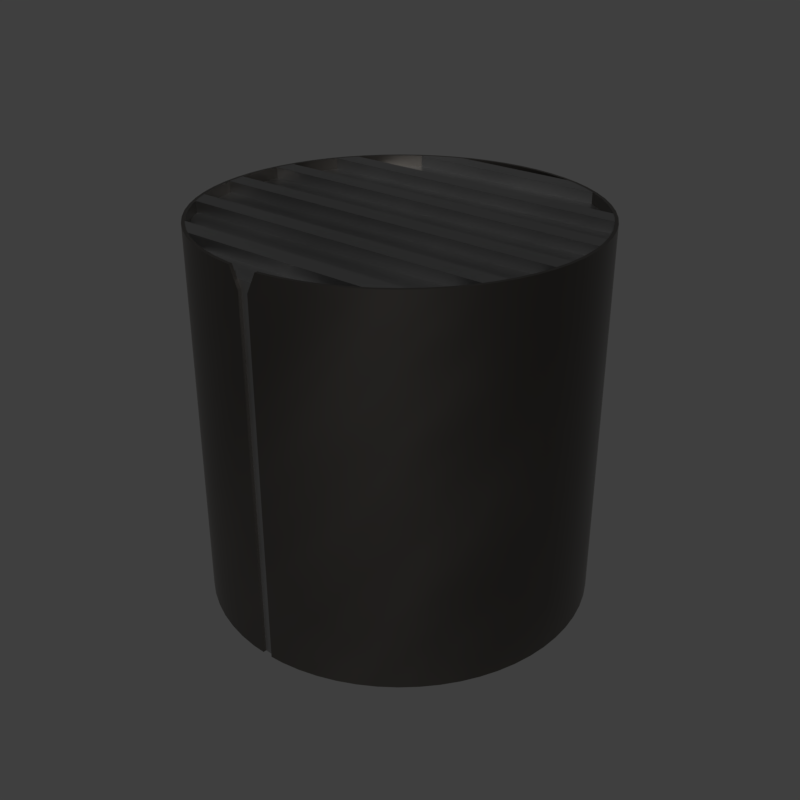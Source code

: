 # Source: mx_knobins1.blend  (saved by Blender 2.83.18; exported with 4.5.12 LTS)
import bpy
from mathutils import Matrix  # noqa: F401  (used for matrix-valued properties, if any)

bpy.ops.wm.read_factory_settings(use_empty=True)
scene = bpy.context.scene
scene.name = 'main'

# ---- collections
col_collection_1 = bpy.data.collections.new('Collection 1'); scene.collection.children.link(col_collection_1)

# ---- materials (node trees are filled in below, after node groups)
mat_sy_cutter = bpy.data.materials.new('sy_cutter')
mat_sy_steel_mat = bpy.data.materials.new('sy_steel_mat')
mat_sy_dark_annodized_matte = bpy.data.materials.new('sy_dark_annodized_matte')

# ---- node groups
ng_sy_metal = bpy.data.node_groups.new('sy_metal', 'ShaderNodeTree')
_s = ng_sy_metal.interface.new_socket(name='Color', in_out='OUTPUT', socket_type='NodeSocketColor')
_s.default_value = (0.2987, 0.2987, 0.2987, 1.0)
_s = ng_sy_metal.interface.new_socket(name='Normal', in_out='OUTPUT', socket_type='NodeSocketVector')
_s.min_value = 0.0
_s.max_value = 0.0
_s = ng_sy_metal.interface.new_socket(name='Value', in_out='OUTPUT', socket_type='NodeSocketFloat')
_s.min_value = 0.0
_s.max_value = 0.0
_s = ng_sy_metal.interface.new_socket(name='Color', in_out='INPUT', socket_type='NodeSocketColor')
_s.default_value = (0.2987, 0.2987, 0.2987, 1.0)
_s = ng_sy_metal.interface.new_socket(name='Roughness', in_out='INPUT', socket_type='NodeSocketFloat')
_s.default_value = 1.0
_s.min_value = 0.0
_s.max_value = 2.0
_s = ng_sy_metal.interface.new_socket(name='Bump', in_out='INPUT', socket_type='NodeSocketFloat')
_s.default_value = 1.0
_s.min_value = 0.0
_s.max_value = 2.0
_s = ng_sy_metal.interface.new_socket(name='Scale', in_out='INPUT', socket_type='NodeSocketFloat')
_s.default_value = 1.0
_s.min_value = 0.0
_s.max_value = 2.0
_s = ng_sy_metal.interface.new_socket(name='Normal', in_out='INPUT', socket_type='NodeSocketVector')
_s.min_value = 0.0
_s.max_value = -1.0
_s.hide_value = True
_N = ng_sy_metal.nodes; _L = ng_sy_metal.links
n0 = _N.new('ShaderNodeTexCoord'); n0.name = 'Texture Coordinate.001'; n0.location = (-689, -224)
n1 = _N.new('ShaderNodeMapping'); n1.name = 'Mapping.001'; n1.location = (-479, -207)
n1.width = 240
n1.vector_type = 'TEXTURE'
n1.inputs[2].default_value = (0.7679, 0.576, 0.384)
n2 = _N.new('ShaderNodeValToRGB'); n2.name = 'ColorRamp'; n2.location = (45, -254)
while len(n2.color_ramp.elements) > 1: n2.color_ramp.elements.remove(n2.color_ramp.elements[-1])
n2.color_ramp.elements[0].position = 0.0; n2.color_ramp.elements[0].color = (0.508, 0.508, 0.508, 1.0)
_e = n2.color_ramp.elements.new(1.0); _e.color = (1.0, 1.0, 1.0, 1.0)
n3 = _N.new('ShaderNodeMix'); n3.name = 'Mix'; n3.location = (351, -115)
n3.data_type = 'RGBA'
n3.blend_type = 'MULTIPLY'
n3.inputs[0].default_value = 0.4667
n4 = _N.new('NodeGroupOutput'); n4.name = 'Group Output'; n4.location = (889, 0)
n5 = _N.new('ShaderNodeRGB'); n5.name = 'RGB'; n5.location = (-683, 362)
n5.outputs[0].default_value = (0.2987, 0.2987, 0.2987, 1.0)
n6 = _N.new('ShaderNodeTexCoord'); n6.name = 'Texture Coordinate'; n6.location = (-689, 83)
n7 = _N.new('ShaderNodeMapping'); n7.name = 'Mapping'; n7.location = (-461, 179)
n7.width = 240
n7.vector_type = 'TEXTURE'
n7.inputs[2].default_value = (0.384, 0.576, 0.7679)
n8 = _N.new('ShaderNodeTexNoise'); n8.name = 'Noise Texture'; n8.location = (-184, 74)
n8.inputs[2].default_value = 150.0
n8.inputs[3].default_value = 5.0
n9 = _N.new('ShaderNodeValToRGB'); n9.name = 'ColorRamp.001'; n9.location = (46, 5)
while len(n9.color_ramp.elements) > 1: n9.color_ramp.elements.remove(n9.color_ramp.elements[-1])
n9.color_ramp.elements[0].position = 0.0; n9.color_ramp.elements[0].color = (0.0, 0.0, 0.0, 1.0)
_e = n9.color_ramp.elements.new(1.0); _e.color = (1.0, 1.0, 1.0, 1.0)
n10 = _N.new('ShaderNodeMath'); n10.name = 'Math'; n10.location = (571, -60)
n10.operation = 'MULTIPLY'
n10.inputs[2].default_value = 0.0
n11 = _N.new('ShaderNodeMath'); n11.name = 'Math.001'; n11.location = (382, -405)
n11.operation = 'DIVIDE'
n11.inputs[1].default_value = 10.0
n11.inputs[2].default_value = 0.0
n12 = _N.new('ShaderNodeBump'); n12.name = 'Bump'; n12.location = (689, -362)
n12.inputs[1].default_value = 0.05
n12.inputs[2].default_value = 1.0
n13 = _N.new('ShaderNodeValue'); n13.name = 'Value'; n13.location = (-1337, -282)
n13.outputs[0].default_value = 1.0
n14 = _N.new('NodeGroupInput'); n14.name = 'Group Input'; n14.location = (-1239, 5)
n15 = _N.new('ShaderNodeCombineXYZ'); n15.name = 'Combine XYZ'; n15.location = (-869, -178)
n16 = _N.new('ShaderNodeMath'); n16.name = 'Math.002'; n16.location = (-1066, -219)
n16.operation = 'MULTIPLY'
n16.inputs[1].default_value = 50.0
n16.inputs[2].default_value = 0.0
n17 = _N.new('ShaderNodeCombineXYZ'); n17.name = 'Combine XYZ.001'; n17.location = (-869, -371)
n18 = _N.new('ShaderNodeTexNoise'); n18.name = 'Musgrave Texture'; n18.location = (-175, -206)
n18.width = 150
n18.normalize = False
n18.inputs[2].default_value = 400.0
n18.inputs[3].default_value = 0.0
n18.inputs[4].default_value = 0.25
_L.new(n7.outputs[0], n8.inputs[0])
_L.new(n6.outputs[0], n7.inputs[0])
_L.new(n18.outputs[0], n2.inputs[0])
_L.new(n9.outputs[0], n3.inputs[6])
_L.new(n2.outputs[0], n3.inputs[7])
_L.new(n1.outputs[0], n18.inputs[0])
_L.new(n0.outputs[0], n1.inputs[0])
_L.new(n3.outputs[2], n12.inputs[3])
_L.new(n12.outputs[0], n4.inputs[1])
_L.new(n3.outputs[2], n10.inputs[0])
_L.new(n10.outputs[0], n4.inputs[2])
_L.new(n14.outputs[0], n4.inputs[0])
_L.new(n14.outputs[1], n10.inputs[1])
_L.new(n14.outputs[2], n11.inputs[0])
_L.new(n11.outputs[0], n12.inputs[0])
_L.new(n14.outputs[4], n12.inputs[4])
_L.new(n16.outputs[0], n15.inputs[0])
_L.new(n16.outputs[0], n15.inputs[1])
_L.new(n15.outputs[0], n7.inputs[3])
_L.new(n16.outputs[0], n17.inputs[2])
_L.new(n17.outputs[0], n1.inputs[3])
_L.new(n14.outputs[3], n16.inputs[0])
_L.new(n8.outputs[0], n9.inputs[0])
n4.is_active_output = True
ng_sy_metal_001 = bpy.data.node_groups.new('sy_metal.001', 'ShaderNodeTree')
_s = ng_sy_metal_001.interface.new_socket(name='Color', in_out='OUTPUT', socket_type='NodeSocketColor')
_s.default_value = (0.2987, 0.2987, 0.2987, 1.0)
_s = ng_sy_metal_001.interface.new_socket(name='Normal', in_out='OUTPUT', socket_type='NodeSocketVector')
_s.min_value = 0.0
_s.max_value = 0.0
_s = ng_sy_metal_001.interface.new_socket(name='Value', in_out='OUTPUT', socket_type='NodeSocketFloat')
_s.min_value = 0.0
_s.max_value = 0.0
_s = ng_sy_metal_001.interface.new_socket(name='Color', in_out='INPUT', socket_type='NodeSocketColor')
_s.default_value = (0.2987, 0.2987, 0.2987, 1.0)
_s = ng_sy_metal_001.interface.new_socket(name='Roughness', in_out='INPUT', socket_type='NodeSocketFloat')
_s.default_value = 1.0
_s.min_value = 0.0
_s.max_value = 2.0
_s = ng_sy_metal_001.interface.new_socket(name='Bump', in_out='INPUT', socket_type='NodeSocketFloat')
_s.default_value = 1.0
_s.min_value = 0.0
_s.max_value = 2.0
_s = ng_sy_metal_001.interface.new_socket(name='Scale', in_out='INPUT', socket_type='NodeSocketFloat')
_s.default_value = 1.0
_s.min_value = 0.0
_s.max_value = 2.0
_s = ng_sy_metal_001.interface.new_socket(name='Normal', in_out='INPUT', socket_type='NodeSocketVector')
_s.min_value = 0.0
_s.max_value = -1.0
_s.hide_value = True
_N = ng_sy_metal_001.nodes; _L = ng_sy_metal_001.links
n0 = _N.new('ShaderNodeTexCoord'); n0.name = 'Texture Coordinate.001'; n0.location = (-689, -224)
n1 = _N.new('ShaderNodeMapping'); n1.name = 'Mapping.001'; n1.location = (-479, -207)
n1.width = 240
n1.vector_type = 'TEXTURE'
n1.inputs[2].default_value = (0.7679, 0.576, 0.384)
n2 = _N.new('ShaderNodeTexNoise'); n2.name = 'Musgrave Texture'; n2.location = (-175, -206)
n2.width = 150
n2.normalize = False
n2.inputs[2].default_value = 400.0
n2.inputs[3].default_value = 0.0
n2.inputs[4].default_value = 0.25
n3 = _N.new('ShaderNodeValToRGB'); n3.name = 'ColorRamp'; n3.location = (45, -254)
while len(n3.color_ramp.elements) > 1: n3.color_ramp.elements.remove(n3.color_ramp.elements[-1])
n3.color_ramp.elements[0].position = 0.0; n3.color_ramp.elements[0].color = (0.508, 0.508, 0.508, 1.0)
_e = n3.color_ramp.elements.new(1.0); _e.color = (1.0, 1.0, 1.0, 1.0)
n4 = _N.new('ShaderNodeMix'); n4.name = 'Mix'; n4.location = (351, -115)
n4.data_type = 'RGBA'
n4.blend_type = 'MULTIPLY'
n4.inputs[0].default_value = 0.4667
n5 = _N.new('NodeGroupOutput'); n5.name = 'Group Output'; n5.location = (889, 0)
n6 = _N.new('ShaderNodeRGB'); n6.name = 'RGB'; n6.location = (-683, 362)
n6.outputs[0].default_value = (0.2987, 0.2987, 0.2987, 1.0)
n7 = _N.new('ShaderNodeTexCoord'); n7.name = 'Texture Coordinate'; n7.location = (-689, 83)
n8 = _N.new('ShaderNodeMapping'); n8.name = 'Mapping'; n8.location = (-461, 179)
n8.width = 240
n8.vector_type = 'TEXTURE'
n8.inputs[2].default_value = (0.384, 0.576, 0.7679)
n9 = _N.new('ShaderNodeTexNoise'); n9.name = 'Noise Texture'; n9.location = (-184, 74)
n9.inputs[2].default_value = 150.0
n9.inputs[3].default_value = 5.0
n10 = _N.new('ShaderNodeValToRGB'); n10.name = 'ColorRamp.001'; n10.location = (46, 5)
while len(n10.color_ramp.elements) > 1: n10.color_ramp.elements.remove(n10.color_ramp.elements[-1])
n10.color_ramp.elements[0].position = 0.0; n10.color_ramp.elements[0].color = (0.0, 0.0, 0.0, 1.0)
_e = n10.color_ramp.elements.new(1.0); _e.color = (1.0, 1.0, 1.0, 1.0)
n11 = _N.new('ShaderNodeMath'); n11.name = 'Math'; n11.location = (571, -60)
n11.operation = 'MULTIPLY'
n11.inputs[2].default_value = 0.0
n12 = _N.new('ShaderNodeMath'); n12.name = 'Math.001'; n12.location = (382, -405)
n12.operation = 'DIVIDE'
n12.inputs[1].default_value = 10.0
n12.inputs[2].default_value = 0.0
n13 = _N.new('ShaderNodeBump'); n13.name = 'Bump'; n13.location = (689, -362)
n13.inputs[1].default_value = 0.05
n13.inputs[2].default_value = 1.0
n14 = _N.new('ShaderNodeValue'); n14.name = 'Value'; n14.location = (-1337, -282)
n14.outputs[0].default_value = 1.0
n15 = _N.new('NodeGroupInput'); n15.name = 'Group Input'; n15.location = (-1239, 5)
n16 = _N.new('ShaderNodeCombineXYZ'); n16.name = 'Combine XYZ'; n16.location = (-869, -178)
n17 = _N.new('ShaderNodeMath'); n17.name = 'Math.002'; n17.location = (-1066, -219)
n17.operation = 'MULTIPLY'
n17.inputs[1].default_value = 50.0
n17.inputs[2].default_value = 0.0
n18 = _N.new('ShaderNodeCombineXYZ'); n18.name = 'Combine XYZ.001'; n18.location = (-869, -371)
_L.new(n8.outputs[0], n9.inputs[0])
_L.new(n9.outputs[0], n10.inputs[0])
_L.new(n7.outputs[0], n8.inputs[0])
_L.new(n2.outputs[0], n3.inputs[0])
_L.new(n10.outputs[0], n4.inputs[6])
_L.new(n3.outputs[0], n4.inputs[7])
_L.new(n1.outputs[0], n2.inputs[0])
_L.new(n0.outputs[0], n1.inputs[0])
_L.new(n4.outputs[2], n13.inputs[3])
_L.new(n13.outputs[0], n5.inputs[1])
_L.new(n4.outputs[2], n11.inputs[0])
_L.new(n11.outputs[0], n5.inputs[2])
_L.new(n15.outputs[0], n5.inputs[0])
_L.new(n15.outputs[1], n11.inputs[1])
_L.new(n15.outputs[2], n12.inputs[0])
_L.new(n12.outputs[0], n13.inputs[0])
_L.new(n15.outputs[4], n13.inputs[4])
_L.new(n17.outputs[0], n16.inputs[0])
_L.new(n17.outputs[0], n16.inputs[1])
_L.new(n16.outputs[0], n8.inputs[3])
_L.new(n17.outputs[0], n18.inputs[2])
_L.new(n18.outputs[0], n1.inputs[3])
_L.new(n15.outputs[3], n17.inputs[0])
n5.is_active_output = True
ng_auto_smooth = bpy.data.node_groups.new('Auto Smooth', 'GeometryNodeTree')
_s = ng_auto_smooth.interface.new_socket(name='Geometry', in_out='OUTPUT', socket_type='NodeSocketGeometry')
_s = ng_auto_smooth.interface.new_socket(name='Geometry', in_out='INPUT', socket_type='NodeSocketGeometry')
_s = ng_auto_smooth.interface.new_socket(name='Angle', in_out='INPUT', socket_type='NodeSocketFloat')
_s.subtype = 'ANGLE'
_s.min_value = 0.0
_s.max_value = 3.142
ng_auto_smooth.is_modifier = True
_N = ng_auto_smooth.nodes; _L = ng_auto_smooth.links
n0 = _N.new('NodeGroupOutput'); n0.name = 'Group Output'; n0.location = (480, -100)
n1 = _N.new('NodeGroupInput'); n1.name = 'Group Input'; n1.location = (-420, -300)
n2 = _N.new('NodeGroupInput'); n2.name = 'Group Input.001'; n2.location = (-60, -100)
n3 = _N.new('GeometryNodeSetShadeSmooth'); n3.name = 'Set Shade Smooth'; n3.location = (120, -100)
n3.domain = 'EDGE'
n4 = _N.new('GeometryNodeSetShadeSmooth'); n4.name = 'Set Shade Smooth.001'; n4.location = (300, -100)
n5 = _N.new('GeometryNodeInputMeshEdgeAngle'); n5.name = 'Edge Angle'; n5.location = (-420, -220)
n6 = _N.new('GeometryNodeInputEdgeSmooth'); n6.name = 'Is Edge Smooth'; n6.location = (-60, -160)
n7 = _N.new('GeometryNodeInputShadeSmooth'); n7.name = 'Is Face Smooth'; n7.location = (-240, -340)
n8 = _N.new('FunctionNodeBooleanMath'); n8.name = 'Boolean Math'; n8.location = (-60, -220)
n9 = _N.new('FunctionNodeCompare'); n9.name = 'Compare'; n9.location = (-240, -180)
n9.operation = 'LESS_EQUAL'
_L.new(n5.outputs[0], n9.inputs[0])
_L.new(n4.outputs[0], n0.inputs[0])
_L.new(n1.outputs[1], n9.inputs[1])
_L.new(n9.outputs[0], n8.inputs[0])
_L.new(n7.outputs[0], n8.inputs[1])
_L.new(n2.outputs[0], n3.inputs[0])
_L.new(n6.outputs[0], n3.inputs[1])
_L.new(n3.outputs[0], n4.inputs[0])
_L.new(n8.outputs[0], n3.inputs[2])
n0.is_active_output = True

# ---- material node trees
mat_sy_cutter.use_nodes = True; mat_sy_cutter.node_tree.nodes.clear()
_N = mat_sy_cutter.node_tree.nodes; _L = mat_sy_cutter.node_tree.links
n0 = _N.new('ShaderNodeBsdfPrincipled'); n0.name = 'Principled BSDF'; n0.location = (10, 300)
n0.distribution = 'GGX'
n0.subsurface_method = 'BURLEY'
n0.inputs[0].default_value = (0.0212, 0.0212, 0.0212, 1.0)
n0.inputs[2].default_value = 0.65
n0.inputs[3].default_value = 1.45
n0.inputs[27].default_value = (0.0, 0.0, 0.0, 1.0)
n0.inputs[28].default_value = 1.0
n1 = _N.new('ShaderNodeOutputMaterial'); n1.name = 'Material Output'; n1.location = (300, 300)
_L.new(n0.outputs[0], n1.inputs[0])
n1.is_active_output = True
mat_sy_steel_mat.use_nodes = True; mat_sy_steel_mat.node_tree.nodes.clear()
_N = mat_sy_steel_mat.node_tree.nodes; _L = mat_sy_steel_mat.node_tree.links
n0 = _N.new('ShaderNodeOutputMaterial'); n0.name = 'Material Output'; n0.location = (300, 300)
n1 = _N.new('ShaderNodeBsdfPrincipled'); n1.name = 'Principled BSDF'; n1.location = (10, 300)
n1.distribution = 'GGX'
n1.subsurface_method = 'BURLEY'
n1.inputs[1].default_value = 1.0
n1.inputs[3].default_value = 1.45
n1.inputs[27].default_value = (0.0, 0.0, 0.0, 1.0)
n1.inputs[28].default_value = 1.0
n2 = _N.new('ShaderNodeGroup'); n2.name = 'Group'; n2.location = (-335, 131)
n2.node_tree = ng_sy_metal
n2.inputs[0].default_value = (0.2987, 0.2987, 0.2987, 1.0)
n2.inputs[1].default_value = 1.0
n2.inputs[2].default_value = 1.0
n2.inputs[3].default_value = 4.0
n2.inputs[4].default_value = (0.0, 0.0, 0.0)
_L.new(n2.outputs[0], n1.inputs[0])
_L.new(n1.outputs[0], n0.inputs[0])
_L.new(n2.outputs[1], n1.inputs[5])
_L.new(n2.outputs[2], n1.inputs[2])
n0.is_active_output = True
mat_sy_dark_annodized_matte.use_nodes = True; mat_sy_dark_annodized_matte.node_tree.nodes.clear()
_N = mat_sy_dark_annodized_matte.node_tree.nodes; _L = mat_sy_dark_annodized_matte.node_tree.links
n0 = _N.new('ShaderNodeOutputMaterial'); n0.name = 'Material Output'; n0.location = (300, 300)
n1 = _N.new('ShaderNodeBsdfPrincipled'); n1.name = 'Principled BSDF'; n1.location = (10, 300)
n1.distribution = 'GGX'
n1.subsurface_method = 'BURLEY'
n1.inputs[1].default_value = 1.0
n1.inputs[3].default_value = 1.45
n1.inputs[27].default_value = (0.0, 0.0, 0.0, 1.0)
n1.inputs[28].default_value = 1.0
n2 = _N.new('ShaderNodeGroup'); n2.name = 'Group'; n2.location = (-335, 131)
n2.node_tree = ng_sy_metal_001
n2.inputs[0].default_value = (0.1251, 0.1153, 0.1049, 1.0)
n2.inputs[1].default_value = 1.0
n2.inputs[2].default_value = 1.0
n2.inputs[3].default_value = 4.0
n2.inputs[4].default_value = (0.0, 0.0, 0.0)
_L.new(n2.outputs[0], n1.inputs[0])
_L.new(n1.outputs[0], n0.inputs[0])
_L.new(n2.outputs[1], n1.inputs[5])
_L.new(n2.outputs[2], n1.inputs[2])
n0.is_active_output = True

# ---- world
world_world = bpy.data.worlds.new('World'); scene.world = world_world
world_world.use_nodes = True; world_world.node_tree.nodes.clear()
_N = world_world.node_tree.nodes; _L = world_world.node_tree.links
n0 = _N.new('ShaderNodeOutputWorld'); n0.name = 'World Output'; n0.location = (300, 300)
n1 = _N.new('ShaderNodeBackground'); n1.name = 'Background'; n1.location = (10, 300)
n1.inputs[0].default_value = (0.05, 0.05, 0.05, 1.0)
_L.new(n1.outputs[0], n0.inputs[0])
n0.is_active_output = True
world_world.use_sun_shadow = False
world_world.sun_shadow_jitter_overblur = 0.0

# ---- meshes
me_cylinder_002 = bpy.data.meshes.new('Cylinder.002')
me_cylinder_002.from_pydata([(0.0, 0.36, -0.5656), (0.0, 0.6687, 0.142), (0.07024, 0.3531, -0.5656), (0.1305, 0.6559, 0.142), (0.1378, 0.3326, -0.5656), (0.2559, 0.6178, 0.142), (0.2, 0.2994, -0.5656), (0.3715, 0.556, 0.142), (0.2546, 0.2546, -0.5656), (0.4729, 0.4729, 0.142), (0.2994, 0.2, -0.5656), (0.556, 0.3715, 0.142), (0.3326, 0.1378, -0.5656), (0.6178, 0.2559, 0.142), (0.3531, 0.07024, -0.5656), (0.6559, 0.1305, 0.142), (0.36, 2.718e-08, -0.5656), (0.6687, 5.049e-08, 0.142), (0.3531, -0.07024, -0.5656), (0.6559, -0.1305, 0.142), (0.3326, -0.1378, -0.5656), (0.6178, -0.2559, 0.142), (0.2994, -0.2, -0.5656), (0.556, -0.3715, 0.142), (0.2546, -0.2546, -0.5656), (0.4729, -0.4729, 0.142), (0.2, -0.2994, -0.5656), (0.3715, -0.556, 0.142), (0.1378, -0.3326, -0.5656), (0.2559, -0.6178, 0.142), (0.07024, -0.3531, -0.5656), (0.1305, -0.6559, 0.142), (-1.173e-07, -0.36, -0.5656), (-2.179e-07, -0.6687, 0.142), (-0.07024, -0.3531, -0.5656), (-0.1305, -0.6559, 0.142), (-0.1378, -0.3326, -0.5656), (-0.2559, -0.6178, 0.142), (-0.2, -0.2994, -0.5656), (-0.3715, -0.556, 0.142), (-0.2546, -0.2546, -0.5656), (-0.4729, -0.4729, 0.142), (-0.2994, -0.2, -0.5656), (-0.556, -0.3715, 0.142), (-0.3326, -0.1378, -0.5656), (-0.6178, -0.2559, 0.142), (-0.3531, -0.07024, -0.5656), (-0.6559, -0.1305, 0.142), (-0.36, 3.477e-07, -0.5656), (-0.6687, 6.457e-07, 0.142), (-0.3531, 0.07024, -0.5656), (-0.6559, 0.1305, 0.142), (-0.3326, 0.1378, -0.5656), (-0.6178, 0.2559, 0.142), (-0.2994, 0.2, -0.5656), (-0.556, 0.3715, 0.142), (-0.2546, 0.2546, -0.5656), (-0.4729, 0.4729, 0.142), (-0.2, 0.2994, -0.5656), (-0.3715, 0.556, 0.142), (-0.1378, 0.3326, -0.5656), (-0.2559, 0.6178, 0.142), (-0.07024, 0.3531, -0.5656), (-0.1305, 0.6559, 0.142), (0.0, 0.36, -0.08408), (0.07024, 0.3531, -0.08408), (0.1378, 0.3326, -0.08408), (0.2, 0.2994, -0.08408), (0.2546, 0.2546, -0.08408), (0.2994, 0.2, -0.08408), (0.3326, 0.1378, -0.08408), (0.3531, 0.07024, -0.08408), (0.36, 2.718e-08, -0.08408), (0.3531, -0.07024, -0.08408), (0.3326, -0.1378, -0.08408), (0.2994, -0.2, -0.08408), (0.2546, -0.2546, -0.08408), (0.2, -0.2994, -0.08408), (0.1378, -0.3326, -0.08408), (0.07024, -0.3531, -0.08408), (-1.173e-07, -0.36, -0.08408), (-0.07024, -0.3531, -0.08408), (-0.1378, -0.3326, -0.08408), (-0.2, -0.2994, -0.08408), (-0.2546, -0.2546, -0.08408), (-0.2994, -0.2, -0.08408), (-0.3326, -0.1378, -0.08408), (-0.3531, -0.07024, -0.08408), (-0.36, 3.477e-07, -0.08408), (-0.3531, 0.07024, -0.08408), (-0.3326, 0.1378, -0.08408), (-0.2994, 0.2, -0.08408), (-0.2546, 0.2546, -0.08408), (-0.2, 0.2994, -0.08408), (-0.1378, 0.3326, -0.08408), (-0.07024, 0.3531, -0.08408)], [], [(64, 1, 3, 65), (65, 3, 5, 66), (66, 5, 7, 67), (67, 7, 9, 68), (68, 9, 11, 69), (69, 11, 13, 70), (70, 13, 15, 71), (71, 15, 17, 72), (72, 17, 19, 73), (73, 19, 21, 74), (74, 21, 23, 75), (75, 23, 25, 76), (76, 25, 27, 77), (77, 27, 29, 78), (78, 29, 31, 79), (79, 31, 33, 80), (80, 33, 35, 81), (81, 35, 37, 82), (82, 37, 39, 83), (83, 39, 41, 84), (84, 41, 43, 85), (85, 43, 45, 86), (86, 45, 47, 87), (87, 47, 49, 88), (88, 49, 51, 89), (89, 51, 53, 90), (90, 53, 55, 91), (91, 55, 57, 92), (92, 57, 59, 93), (93, 59, 61, 94), (3, 1, 63, 61, 59, 57, 55, 53, 51, 49, 47, 45, 43, 41, 39, 37, 35, 33, 31, 29, 27, 25, 23, 21, 19, 17, 15, 13, 11, 9, 7, 5), (94, 61, 63, 95), (95, 63, 1, 64), (0, 2, 4, 6, 8, 10, 12, 14, 16, 18, 20, 22, 24, 26, 28, 30, 32, 34, 36, 38, 40, 42, 44, 46, 48, 50, 52, 54, 56, 58, 60, 62), (62, 95, 64, 0), (60, 94, 95, 62), (58, 93, 94, 60), (56, 92, 93, 58), (54, 91, 92, 56), (52, 90, 91, 54), (50, 89, 90, 52), (48, 88, 89, 50), (46, 87, 88, 48), (44, 86, 87, 46), (42, 85, 86, 44), (40, 84, 85, 42), (38, 83, 84, 40), (36, 82, 83, 38), (34, 81, 82, 36), (32, 80, 81, 34), (30, 79, 80, 32), (28, 78, 79, 30), (26, 77, 78, 28), (24, 76, 77, 26), (22, 75, 76, 24), (20, 74, 75, 22), (18, 73, 74, 20), (16, 72, 73, 18), (14, 71, 72, 16), (12, 70, 71, 14), (10, 69, 70, 12), (8, 68, 69, 10), (6, 67, 68, 8), (4, 66, 67, 6), (2, 65, 66, 4), (0, 64, 65, 2)])
me_cylinder_002.polygons.foreach_set('use_smooth', [True] * 66)
_k = set([(0, 2), (0, 62), (1, 3), (1, 63), (2, 4), (3, 5), (4, 6), (5, 7), (6, 8), (7, 9), (8, 10), (9, 11), (10, 12), (11, 13), (12, 14), (13, 15), (14, 16), (15, 17), (16, 18), (17, 19), (18, 20), (19, 21), (20, 22), (21, 23), (22, 24), (23, 25), (24, 26), (25, 27), (26, 28), (27, 29), (28, 30), (29, 31), (30, 32), (31, 33), (32, 34), (33, 35), (34, 36), (35, 37), (36, 38), (37, 39), (38, 40), (39, 41), (40, 42), (41, 43), (42, 44), (43, 45), (44, 46), (45, 47), (46, 48), (47, 49), (48, 50), (49, 51), (50, 52), (51, 53), (52, 54), (53, 55), (54, 56), (55, 57), (56, 58), (57, 59), (58, 60), (59, 61), (60, 62), (61, 63), (64, 65), (64, 95), (65, 66), (66, 67), (67, 68), (68, 69), (69, 70), (70, 71), (71, 72), (72, 73), (73, 74), (74, 75), (75, 76), (76, 77), (77, 78), (78, 79), (79, 80), (80, 81), (81, 82), (82, 83), (83, 84), (84, 85), (85, 86), (86, 87), (87, 88), (88, 89), (89, 90), (90, 91), (91, 92), (92, 93), (93, 94), (94, 95)])
me_cylinder_002.attributes.new('sharp_edge', 'BOOLEAN', 'EDGE').data.foreach_set('value', [ (min(e.vertices), max(e.vertices)) in _k for e in me_cylinder_002.edges])
_k = {(0, 2): 1.0, (1, 3): 1.0, (2, 4): 1.0, (3, 5): 1.0, (4, 6): 1.0, (5, 7): 1.0, (6, 8): 1.0, (7, 9): 1.0, (8, 10): 1.0, (9, 11): 1.0, (10, 12): 1.0, (11, 13): 1.0, (12, 14): 1.0, (13, 15): 1.0, (14, 16): 1.0, (15, 17): 1.0, (16, 18): 1.0, (17, 19): 1.0, (18, 20): 1.0, (19, 21): 1.0, (20, 22): 1.0, (21, 23): 1.0, (22, 24): 1.0, (23, 25): 1.0, (24, 26): 1.0, (25, 27): 1.0, (26, 28): 1.0, (27, 29): 1.0, (28, 30): 1.0, (29, 31): 1.0, (30, 32): 1.0, (31, 33): 1.0, (32, 34): 1.0, (33, 35): 1.0, (34, 36): 1.0, (35, 37): 1.0, (36, 38): 1.0, (37, 39): 1.0, (38, 40): 1.0, (39, 41): 1.0, (40, 42): 1.0, (41, 43): 1.0, (42, 44): 1.0, (43, 45): 1.0, (44, 46): 1.0, (45, 47): 1.0, (46, 48): 1.0, (47, 49): 1.0, (48, 50): 1.0, (49, 51): 1.0, (50, 52): 1.0, (51, 53): 1.0, (52, 54): 1.0, (53, 55): 1.0, (54, 56): 1.0, (55, 57): 1.0, (56, 58): 1.0, (57, 59): 1.0, (58, 60): 1.0, (59, 61): 1.0, (60, 62): 1.0, (61, 63): 1.0, (0, 62): 1.0, (1, 63): 1.0, (64, 95): 1.0, (94, 95): 1.0, (93, 94): 1.0, (92, 93): 1.0, (91, 92): 1.0, (90, 91): 1.0, (89, 90): 1.0, (88, 89): 1.0, (87, 88): 1.0, (86, 87): 1.0, (85, 86): 1.0, (84, 85): 1.0, (83, 84): 1.0, (82, 83): 1.0, (81, 82): 1.0, (80, 81): 1.0, (79, 80): 1.0, (78, 79): 1.0, (77, 78): 1.0, (76, 77): 1.0, (75, 76): 1.0, (74, 75): 1.0, (73, 74): 1.0, (72, 73): 1.0, (71, 72): 1.0, (70, 71): 1.0, (69, 70): 1.0, (68, 69): 1.0, (67, 68): 1.0, (66, 67): 1.0, (65, 66): 1.0, (64, 65): 1.0}
me_cylinder_002.attributes.new('crease_edge', 'FLOAT', 'EDGE').data.foreach_set('value', [_k.get((min(e.vertices), max(e.vertices)), 0.0) for e in me_cylinder_002.edges])
me_cylinder_002.materials.append(mat_sy_cutter)
me_cylinder_002.use_remesh_preserve_volume = False
me_cylinder_002.use_remesh_preserve_attributes = False
me_cylinder_002.use_mirror_vertex_groups = False
me_cylinder_002.update()
me_cylinder = bpy.data.meshes.new('Cylinder')
me_cylinder.from_pydata([(0.03384, 0.3436, -0.2172), (0.1002, 0.3304, -0.2172), (0.1627, 0.3045, -0.2172), (0.219, 0.2669, -0.2172), (0.2669, 0.219, -0.2172), (0.3045, 0.1627, -0.2172), (0.3304, 0.1002, -0.2172), (0.3436, 0.03384, -0.2172), (0.3436, -0.03384, -0.2172), (0.3304, -0.1002, -0.2172), (0.3045, -0.1627, -0.2172), (0.2669, -0.219, -0.2172), (0.219, -0.2669, -0.2172), (0.1627, -0.3045, -0.2172), (0.1002, -0.3304, -0.2172), (0.03384, -0.3436, -0.2172), (-0.03384, -0.3436, -0.2172), (-0.1002, -0.3304, -0.2172), (-0.1627, -0.3045, -0.2172), (-0.219, -0.2669, -0.2172), (-0.2669, -0.219, -0.2172), (-0.3045, -0.1627, -0.2172), (-0.3304, -0.1002, -0.2172), (-0.3436, -0.03384, -0.2172), (-0.3436, 0.03384, -0.2172), (-0.3304, 0.1002, -0.2172), (-0.3045, 0.1627, -0.2172), (-0.2669, 0.219, -0.2172), (-0.219, 0.2669, -0.2172), (-0.1627, 0.3045, -0.2172), (-0.1002, 0.3304, -0.2172), (-0.03384, 0.3436, -0.2172), (4.119e-08, 9.886e-08, -0.5641), (0.03384, 0.3436, -0.5641), (6.526e-08, 0.3452, -0.2172), (0.06735, 0.3386, -0.2172), (0.1002, 0.3304, -0.5641), (0.1321, 0.319, -0.2172), (0.1627, 0.3045, -0.5641), (0.1627, 0.3045, 0.1297), (0.1918, 0.2871, -0.2172), (0.219, 0.2669, -0.5641), (0.2441, 0.2441, -0.2172), (0.2669, 0.219, -0.5641), (0.2871, 0.1918, -0.2172), (0.3045, 0.1627, -0.5641), (0.319, 0.1321, -0.2172), (0.3304, 0.1002, -0.5641), (0.3386, 0.06735, -0.2172), (0.3436, 0.03384, -0.5641), (0.3452, 2.649e-08, -0.2172), (0.3436, -0.03384, -0.5641), (0.3436, -0.03384, 0.1297), (0.3386, -0.06735, -0.2172), (0.3304, -0.1002, -0.5641), (0.319, -0.1321, -0.2172), (0.3045, -0.1627, -0.5641), (0.3045, -0.1627, 0.1297), (0.2871, -0.1918, -0.2172), (0.2669, -0.219, -0.5641), (0.2441, -0.2441, -0.2172), (0.219, -0.2669, -0.5641), (0.219, -0.2669, 0.1297), (0.1918, -0.2871, -0.2172), (0.1627, -0.3045, -0.5641), (0.1321, -0.319, -0.2172), (0.1002, -0.3304, -0.5641), (0.06735, -0.3386, -0.2172), (0.03384, -0.3436, -0.5641), (-1.124e-07, -0.3452, -0.2172), (-0.03384, -0.3436, -0.5641), (-0.06735, -0.3386, -0.2172), (-0.1002, -0.3304, -0.5641), (-0.1321, -0.319, -0.2172), (-0.1627, -0.3045, -0.5641), (-0.1918, -0.2871, -0.2172), (-0.219, -0.2669, -0.5641), (-0.219, -0.2669, 0.1297), (-0.2441, -0.2441, -0.2172), (-0.2669, -0.219, -0.5641), (-0.2871, -0.1918, -0.2172), (-0.3045, -0.1627, -0.5641), (-0.3045, -0.1627, 0.1297), (-0.319, -0.1321, -0.2172), (-0.3304, -0.1002, -0.5641), (-0.3386, -0.06735, -0.2172), (-0.3436, -0.03384, -0.5641), (-0.3436, -0.03384, 0.1297), (-0.3452, 3.328e-07, -0.2172), (-0.3436, 0.03384, -0.5641), (-0.3386, 0.06735, -0.2172), (-0.3304, 0.1002, -0.5641), (-0.319, 0.1321, -0.2172), (-0.3045, 0.1627, -0.5641), (-0.2871, 0.1918, -0.2172), (-0.2669, 0.219, -0.5641), (-0.2441, 0.2441, -0.2172), (-0.219, 0.2669, -0.5641), (-0.1918, 0.2871, -0.2172), (-0.1627, 0.3045, -0.5641), (-0.1627, 0.3045, 0.1297), (-0.1321, 0.319, -0.2172), (-0.1002, 0.3304, -0.5641), (-0.06735, 0.3386, -0.2172), (-0.03384, 0.3436, -0.5641), (6.526e-08, 0.3452, -0.5641), (0.06735, 0.3386, -0.5641), (0.1321, 0.319, -0.5641), (0.1321, 0.319, 0.1297), (0.1918, 0.2871, -0.5641), (0.2441, 0.2441, -0.5641), (0.2871, 0.1918, -0.5641), (0.2871, 0.1918, 0.1297), (0.319, 0.1321, -0.5641), (0.3386, 0.06735, -0.5641), (0.3386, 0.06735, 0.1297), (0.3452, 2.61e-08, -0.5641), (0.3386, -0.06735, -0.5641), (0.319, -0.1321, -0.5641), (0.2871, -0.1918, -0.5641), (0.2441, -0.2441, -0.5641), (0.1918, -0.2871, -0.5641), (0.1918, -0.2871, 0.1297), (0.1321, -0.319, -0.5641), (0.06735, -0.3386, -0.5641), (-1.126e-07, -0.3452, -0.5641), (-0.06735, -0.3386, -0.5641), (-0.1321, -0.319, -0.5641), (-0.1918, -0.2871, -0.5641), (-0.1918, -0.2871, 0.1297), (-0.2441, -0.2441, -0.5641), (-0.2871, -0.1918, -0.5641), (-0.319, -0.1321, -0.5641), (-0.3386, -0.06735, -0.5641), (-0.3452, 3.333e-07, -0.5641), (-0.3386, 0.06735, -0.5641), (-0.3386, 0.06735, 0.1297), (-0.319, 0.1321, -0.5641), (-0.2871, 0.1918, -0.5641), (-0.2871, 0.1918, 0.1297), (-0.2441, 0.2441, -0.5641), (-0.1918, 0.2871, -0.5641), (-0.1321, 0.319, -0.5641), (-0.1321, 0.319, 0.1297), (-0.06735, 0.3386, -0.5641), (0.03384, 0.3436, 0.06531), (0.1002, 0.3304, 0.06531), (0.1627, 0.3045, 0.06531), (0.219, 0.2669, 0.06531), (0.2669, 0.219, 0.06531), (0.3045, 0.1627, 0.06531), (0.3304, 0.1002, 0.06531), (0.3436, 0.03384, 0.06531), (0.3436, -0.03384, 0.06531), (0.3304, -0.1002, 0.06531), (0.3045, -0.1627, 0.06531), (0.2669, -0.219, 0.06531), (0.219, -0.2669, 0.06531), (0.1627, -0.3045, 0.06531), (0.1002, -0.3304, 0.06531), (0.03384, -0.3436, 0.06531), (-0.03384, -0.3436, 0.06531), (-0.1002, -0.3304, 0.06531), (-0.1627, -0.3045, 0.06531), (-0.219, -0.2669, 0.06531), (-0.2669, -0.219, 0.06531), (-0.3045, -0.1627, 0.06531), (-0.3304, -0.1002, 0.06531), (-0.3436, -0.03384, 0.06531), (-0.3436, 0.03384, 0.06531), (-0.3304, 0.1002, 0.06531), (-0.3045, 0.1627, 0.06531), (-0.2669, 0.219, 0.06531), (-0.219, 0.2669, 0.06531), (-0.1627, 0.3045, 0.06531), (-0.1002, 0.3304, 0.06531), (-0.03384, 0.3436, 0.06531), (6.526e-08, 0.3452, 0.06531), (0.06735, 0.3386, 0.06531), (0.1321, 0.319, 0.06531), (0.1918, 0.2871, 0.06531), (0.2441, 0.2441, 0.06531), (0.2871, 0.1918, 0.06531), (0.319, 0.1321, 0.06531), (0.3386, 0.06735, 0.06531), (0.3452, 2.618e-08, 0.06531), (0.3386, -0.06735, 0.06531), (0.319, -0.1321, 0.06531), (0.2871, -0.1918, 0.06531), (0.2441, -0.2441, 0.06531), (0.1918, -0.2871, 0.06531), (0.1321, -0.319, 0.06531), (0.06735, -0.3386, 0.06531), (-1.125e-07, -0.3452, 0.06531), (-0.06735, -0.3386, 0.06531), (-0.1321, -0.319, 0.06531), (-0.1918, -0.2871, 0.06531), (-0.2441, -0.2441, 0.06531), (-0.2871, -0.1918, 0.06531), (-0.319, -0.1321, 0.06531), (-0.3386, -0.06735, 0.06531), (-0.3452, 3.332e-07, 0.06531), (-0.3386, 0.06735, 0.06531), (-0.319, 0.1321, 0.06531), (-0.2871, 0.1918, 0.06531), (-0.2441, 0.2441, 0.06531), (-0.1918, 0.2871, 0.06531), (-0.1321, 0.319, 0.06531), (-0.06735, 0.3386, 0.06531), (0.05241, 0.1728, 0.1297), (0.09235, 0.1728, 0.1297), (0.1418, 0.1728, 0.1297), (0.2105, 0.1728, 0.1297), (0.2985, 0.1728, 0.1297), (0.01702, 0.1728, 0.1297), (-0.01702, 0.1728, 0.1297), (-0.05241, 0.1728, 0.1297), (-0.09235, 0.1728, 0.1297), (-0.1418, 0.1728, 0.1297), (-0.2105, 0.1728, 0.1297), (-0.2985, 0.1728, 0.1297), (-0.2985, 0.1728, 0.1091), (0.2985, 0.1728, 0.1091), (-0.319, 0.1321, 0.1091), (-0.3304, 0.1002, 0.1091), (-0.3327, 0.09099, 0.1091), (0.3304, 0.1002, 0.1091), (0.3327, 0.09099, 0.1091), (-0.3045, 0.1627, 0.1091), (0.319, 0.1321, 0.1091), (0.3045, 0.1627, 0.1091), (-0.03384, 0.3436, 0.1091), (6.526e-08, 0.3452, 0.1091), (-0.06735, 0.3386, 0.1091), (-0.1002, 0.3304, 0.1091), (-0.1156, 0.3249, 0.1091), (0.1002, 0.3304, 0.1091), (0.1156, 0.3249, 0.1091), (0.06735, 0.3386, 0.1091), (0.03384, 0.3436, 0.1091), (-0.1156, 0.3249, 0.1297), (0.1156, 0.3249, 0.1297), (0.09855, 0.3249, 0.1297), (0.032, 0.3249, 0.1297), (-0.032, 0.3249, 0.1297), (-0.09855, 0.3249, 0.1297), (-0.1874, 0.2897, 0.1091), (-0.1918, 0.2871, 0.1091), (-0.219, 0.2669, 0.1091), (0.2441, 0.2441, 0.1091), (0.219, 0.2669, 0.1091), (0.1918, 0.2871, 0.1091), (0.1874, 0.2897, 0.1091), (-0.2441, 0.2441, 0.1091), (-0.2669, 0.219, 0.1091), (-0.2751, 0.2079, 0.1091), (0.2669, 0.219, 0.1091), (0.2751, 0.2079, 0.1091), (0.06308, 0.2079, 0.1297), (0.1111, 0.2079, 0.1297), (0.1706, 0.2079, 0.1297), (0.2534, 0.2079, 0.1297), (0.2751, 0.2079, 0.1297), (0.02048, 0.2079, 0.1297), (-0.02048, 0.2079, 0.1297), (-0.06307, 0.2079, 0.1297), (-0.1111, 0.2079, 0.1297), (-0.1706, 0.2079, 0.1297), (-0.2534, 0.2079, 0.1297), (-0.2751, 0.2079, 0.1297), (0.2673, -0.1429, 0.1297), (0.1741, -0.1429, 0.1297), (0.1173, -0.1429, 0.1297), (0.07637, -0.1429, 0.1297), (0.3139, -0.1429, 0.1297), (-0.3139, -0.1429, 0.1091), (-0.3139, -0.1429, 0.1297), (-0.2673, -0.1429, 0.1297), (-0.04334, -0.1429, 0.1297), (-0.1173, -0.1429, 0.1297), (-0.07637, -0.1429, 0.1297), (0.04334, -0.1429, 0.1297), (0.01407, -0.1429, 0.1297), (-0.01407, -0.1429, 0.1297), (-0.1741, -0.1429, 0.1297), (0.3139, -0.1429, 0.1091), (0.2635, -0.02595, 0.1297), (0.344, -0.02595, 0.1297), (-0.344, -0.02595, 0.1091), (-0.344, -0.02595, 0.1297), (0.08554, -0.02595, 0.1297), (0.04855, -0.02595, 0.1297), (0.03162, -0.02595, 0.1297), (0.02129, -0.02595, 0.1297), (0.01387, -0.02595, 0.1297), (-0.2635, -0.02595, 0.1297), (-0.04854, -0.02595, 0.1297), (-0.007871, -0.02595, 0.1297), (-0.02129, -0.02595, 0.1297), (-0.01387, -0.02595, 0.1297), (0.007871, -0.02595, 0.1297), (0.002556, -0.02595, 0.1297), (-0.002556, -0.02595, 0.1297), (-0.08554, -0.02595, 0.1297), (-0.03162, -0.02595, 0.1297), (0.344, -0.02595, 0.1091), (0.08788, 0.2897, 0.1297), (0.1549, 0.2897, 0.1297), (0.1874, 0.2897, 0.1297), (0.02853, 0.2897, 0.1297), (-0.02853, 0.2897, 0.1297), (-0.08788, 0.2897, 0.1297), (-0.1549, 0.2897, 0.1297), (-0.1874, 0.2897, 0.1297), (0.1577, -0.295, 0.1297), (0.1786, -0.295, 0.1297), (0.1786, -0.295, 0.1091), (-0.08948, -0.295, 0.1297), (-0.1577, -0.295, 0.1297), (0.08948, -0.295, 0.1297), (0.02905, -0.295, 0.1297), (-0.02905, -0.295, 0.1297), (-0.1786, -0.295, 0.1297), (-0.1786, -0.295, 0.1091), (0.2953, -0.1781, 0.1297), (0.217, -0.1781, 0.1297), (0.1461, -0.1781, 0.1297), (0.09517, -0.1781, 0.1297), (-0.2953, -0.1781, 0.1091), (-0.2953, -0.1781, 0.1297), (-0.05401, -0.1781, 0.1297), (-0.1461, -0.1781, 0.1297), (-0.09517, -0.1781, 0.1297), (0.05401, -0.1781, 0.1297), (0.01754, -0.1781, 0.1297), (-0.01754, -0.1781, 0.1297), (-0.217, -0.1781, 0.1297), (0.2953, -0.1781, 0.1091), (0.0276, 0.09099, 0.1297), (0.04864, 0.09099, 0.1297), (0.07467, 0.09099, 0.1297), (0.1109, 0.09099, 0.1297), (0.1702, 0.09099, 0.1297), (0.3327, 0.09099, 0.1297), (0.3, 0.09099, 0.1297), (0.008962, 0.09099, 0.1297), (-0.008962, 0.09099, 0.1297), (-0.0276, 0.09099, 0.1297), (-0.04864, 0.09099, 0.1297), (-0.07467, 0.09099, 0.1297), (-0.1109, 0.09099, 0.1297), (-0.1702, 0.09099, 0.1297), (-0.3, 0.09099, 0.1297), (-0.3327, 0.09099, 0.1297), (0.01694, 0.05583, 0.1297), (0.02984, 0.05583, 0.1297), (0.04582, 0.05583, 0.1297), (0.06803, 0.05583, 0.1297), (0.1044, 0.05583, 0.1297), (0.3403, 0.05583, 0.1297), (0.184, 0.05583, 0.1297), (0.005499, 0.05583, 0.1297), (-0.005498, 0.05583, 0.1297), (-0.01694, 0.05583, 0.1297), (-0.02984, 0.05583, 0.1297), (-0.04582, 0.05583, 0.1297), (-0.06803, 0.05583, 0.1297), (-0.1044, 0.05583, 0.1297), (-0.184, 0.05583, 0.1297), (-0.3403, 0.05583, 0.1297), (-0.3403, 0.05583, 0.1091), (0.3403, 0.05583, 0.1091), (0.2132, -0.2598, 0.1297), (0.2268, -0.2598, 0.1297), (0.1389, -0.2598, 0.1297), (0.2268, -0.2598, 0.1091), (-0.07882, -0.2598, 0.1297), (-0.2268, -0.2598, 0.1297), (-0.2132, -0.2598, 0.1297), (-0.1389, -0.2598, 0.1297), (0.07882, -0.2598, 0.1297), (0.02559, -0.2598, 0.1297), (-0.02559, -0.2598, 0.1297), (-0.2268, -0.2598, 0.1091), (-0.06735, -0.3386, 0.1091), (-0.1002, -0.3304, 0.1091), (0.03384, -0.3436, 0.1091), (-1.126e-07, -0.3452, 0.1091), (-0.03384, -0.3436, 0.1091), (0.1627, -0.3045, 0.1091), (0.1321, -0.319, 0.1091), (0.1002, -0.3304, 0.1091), (0.06735, -0.3386, 0.1091), (-0.1321, -0.319, 0.1091), (-0.1627, -0.3045, 0.1091), (0.2441, -0.2441, 0.1091), (-0.2441, -0.2441, 0.1091), (-0.2669, -0.219, 0.1091), (-0.2871, -0.1918, 0.1091), (0.2871, -0.1918, 0.1091), (0.2669, -0.219, 0.1091), (-0.319, -0.1321, 0.1091), (-0.3304, -0.1002, 0.1091), (0.319, -0.1321, 0.1091), (0.3395, -0.06111, 0.1091), (0.3386, -0.06735, 0.1091), (0.3304, -0.1002, 0.1091), (-0.3395, -0.06111, 0.1091), (-0.3386, -0.06735, 0.1091), (-0.3452, 3.333e-07, 0.1091), (-0.3436, 0.03384, 0.1091), (0.3436, 0.03384, 0.1091), (0.3452, 2.613e-08, 0.1091), (0.3395, -0.06111, 0.1297), (0.2015, -0.06111, 0.1297), (0.1143, -0.06111, 0.1297), (0.07446, -0.06111, 0.1297), (0.05015, -0.06111, 0.1297), (0.03266, -0.06111, 0.1297), (-0.1143, -0.06111, 0.1297), (-0.01854, -0.06111, 0.1297), (-0.05015, -0.06111, 0.1297), (-0.03266, -0.06111, 0.1297), (0.01854, -0.06111, 0.1297), (0.006019, -0.06111, 0.1297), (-0.006019, -0.06111, 0.1297), (-0.3395, -0.06111, 0.1297), (-0.2015, -0.06111, 0.1297), (-0.07446, -0.06111, 0.1297), (0.06735, 0.3386, -0.07595), (0.1321, 0.319, -0.07595), (0.1918, 0.2871, -0.07595), (0.2441, 0.2441, -0.07595), (0.2871, 0.1918, -0.07595), (0.319, 0.1321, -0.07595), (0.3386, 0.06735, -0.07595), (0.3452, 2.633e-08, -0.07595), (0.3386, -0.06735, -0.07595), (0.319, -0.1321, -0.07595), (0.2871, -0.1918, -0.07595), (0.2441, -0.2441, -0.07595), (0.1918, -0.2871, -0.07595), (0.1321, -0.319, -0.07595), (0.06735, -0.3386, -0.07595), (-1.125e-07, -0.3452, -0.07595), (-0.06735, -0.3386, -0.07595), (-0.1321, -0.319, -0.07595), (-0.1918, -0.2871, -0.07595), (-0.2441, -0.2441, -0.07595), (-0.2871, -0.1918, -0.07595), (-0.319, -0.1321, -0.07595), (-0.3386, -0.06735, -0.07595), (-0.3452, 3.33e-07, -0.07595), (-0.3386, 0.06735, -0.07595), (-0.319, 0.1321, -0.07595), (-0.2871, 0.1918, -0.07595), (-0.2441, 0.2441, -0.07595), (-0.1918, 0.2871, -0.07595), (-0.1321, 0.319, -0.07595), (-0.06735, 0.3386, -0.07595), (0.03384, 0.3436, -0.07595), (0.1002, 0.3304, -0.07595), (0.1627, 0.3045, -0.07595), (0.219, 0.2669, -0.07595), (0.2669, 0.219, -0.07595), (0.3045, 0.1627, -0.07595), (0.3304, 0.1002, -0.07595), (0.3436, 0.03384, -0.07595), (0.3436, -0.03384, -0.07595), (0.3304, -0.1002, -0.07595), (0.3045, -0.1627, -0.07595), (0.2669, -0.219, -0.07595), (0.219, -0.2669, -0.07595), (0.1627, -0.3045, -0.07595), (0.1002, -0.3304, -0.07595), (0.03384, -0.3436, -0.07595), (-0.03384, -0.3436, -0.07595), (-0.1002, -0.3304, -0.07595), (-0.1627, -0.3045, -0.07595), (-0.219, -0.2669, -0.07595), (-0.2669, -0.219, -0.07595), (-0.3045, -0.1627, -0.07595), (-0.3304, -0.1002, -0.07595), (-0.3436, -0.03384, -0.07595), (-0.3436, 0.03384, -0.07595), (-0.3304, 0.1002, -0.07595), (-0.3045, 0.1627, -0.07595), (-0.2669, 0.219, -0.07595), (-0.219, 0.2669, -0.07595), (-0.1627, 0.3045, -0.07595), (-0.1002, 0.3304, -0.07595), (-0.03384, 0.3436, -0.07595), (6.526e-08, 0.3452, -0.07595), (-0.319, -0.1321, 0.09739), (0.2441, 0.2441, 0.09739), (0.219, 0.2669, 0.09739), (0.1627, 0.3045, 0.09739), (0.2669, 0.219, 0.09739), (0.3386, -0.06735, 0.09739), (0.1627, -0.3045, 0.09739), (-0.2871, 0.1918, 0.09739), (0.1321, -0.319, 0.09739), (0.03384, 0.3436, 0.09739), (-0.3436, -0.03384, 0.09739), (0.06735, 0.3386, 0.09739), (0.219, -0.2669, 0.09739), (-0.1002, -0.3304, 0.09739), (-0.3304, 0.1002, 0.09739), (-0.3452, 3.332e-07, 0.09739), (0.319, 0.1321, 0.09739), (-0.1918, -0.2871, 0.09739), (0.3045, 0.1627, 0.09739), (-0.1918, 0.2871, 0.09739), (0.2871, -0.1918, 0.09739), (-1.125e-07, -0.3452, 0.09739), (0.03384, -0.3436, 0.09739), (-0.3304, -0.1002, 0.09739), (-0.2871, -0.1918, 0.09739), (0.1918, 0.2871, 0.09739), (-0.3045, 0.1627, 0.09739), (6.526e-08, 0.3452, 0.09739), (-0.319, 0.1321, 0.09739), (-0.03384, -0.3436, 0.09739), (0.3452, 2.614e-08, 0.09739), (-0.06735, 0.3386, 0.09739), (0.1918, -0.2871, 0.09739), (0.1002, -0.3304, 0.09739), (-0.3436, 0.03384, 0.09739), (-0.2669, -0.219, 0.09739), (-0.1321, -0.319, 0.09739), (-0.3386, -0.06735, 0.09739), (0.2871, 0.1918, 0.09739), (0.3436, -0.03384, 0.09739), (-0.219, -0.2669, 0.09739), (-0.2441, 0.2441, 0.09739), (0.319, -0.1321, 0.09739), (-0.1627, -0.3045, 0.09739), (0.3304, -0.1002, 0.09739), (0.06735, -0.3386, 0.09739), (-0.1627, 0.3045, 0.09739), (-0.2441, -0.2441, 0.09739), (0.1321, 0.319, 0.09739), (0.2669, -0.219, 0.09739), (0.3304, 0.1002, 0.09739), (-0.3386, 0.06735, 0.09739), (0.3386, 0.06735, 0.09739), (-0.2669, 0.219, 0.09739), (-0.1321, 0.319, 0.09739), (0.2441, -0.2441, 0.09739), (-0.219, 0.2669, 0.09739), (-0.1002, 0.3304, 0.09739), (0.3436, 0.03384, 0.09739), (0.3045, -0.1627, 0.09739), (-0.06735, -0.3386, 0.09739), (0.1002, 0.3304, 0.09739), (-0.03384, 0.3436, 0.09739), (-0.3045, -0.1627, 0.09739)], [], [(0, 33, 105, 34), (145, 177, 520, 502), (145, 502, 504, 178), (0, 35, 106, 33), (1, 36, 106, 35), (146, 178, 504, 554), (146, 554, 541, 179), (1, 37, 107, 36), (2, 38, 107, 37), (147, 179, 541, 496), (147, 496, 518, 180), (2, 40, 109, 38), (3, 41, 109, 40), (148, 180, 518, 495), (148, 495, 494, 181), (3, 42, 110, 41), (4, 43, 110, 42), (149, 181, 494, 497), (149, 497, 531, 182), (4, 44, 111, 43), (5, 45, 111, 44), (150, 182, 531, 511), (150, 511, 509, 183), (5, 46, 113, 45), (6, 47, 113, 46), (151, 183, 509, 543), (151, 543, 545, 184), (6, 48, 114, 47), (7, 49, 114, 48), (152, 184, 545, 551), (152, 551, 523, 185), (7, 50, 116, 49), (8, 51, 116, 50), (153, 185, 523, 532), (153, 532, 498, 186), (8, 53, 117, 51), (9, 54, 117, 53), (154, 186, 498, 537), (154, 537, 535, 187), (9, 55, 118, 54), (10, 56, 118, 55), (155, 187, 535, 552), (155, 552, 513, 188), (10, 58, 119, 56), (11, 59, 119, 58), (156, 188, 513, 542), (156, 542, 548, 189), (11, 60, 120, 59), (12, 61, 120, 60), (157, 189, 548, 505), (157, 505, 525, 190), (12, 63, 121, 61), (13, 64, 121, 63), (158, 190, 525, 499), (158, 499, 501, 191), (13, 65, 123, 64), (14, 66, 123, 65), (159, 191, 501, 526), (159, 526, 538, 192), (14, 67, 124, 66), (15, 68, 124, 67), (160, 192, 538, 515), (160, 515, 514, 193), (15, 69, 125, 68), (16, 70, 125, 69), (161, 193, 514, 522), (161, 522, 553, 194), (16, 71, 126, 70), (17, 72, 126, 71), (162, 194, 553, 506), (162, 506, 529, 195), (17, 73, 127, 72), (18, 74, 127, 73), (163, 195, 529, 536), (163, 536, 510, 196), (18, 75, 128, 74), (19, 76, 128, 75), (164, 196, 510, 533), (164, 533, 540, 197), (19, 78, 130, 76), (20, 79, 130, 78), (165, 197, 540, 528), (165, 528, 517, 198), (20, 80, 131, 79), (21, 81, 131, 80), (166, 198, 517, 556), (166, 556, 493, 199), (21, 83, 132, 81), (22, 84, 132, 83), (167, 199, 493, 516), (167, 516, 530, 200), (22, 85, 133, 84), (23, 86, 133, 85), (168, 200, 530, 503), (168, 503, 508, 201), (23, 88, 134, 86), (24, 89, 134, 88), (169, 201, 508, 527), (169, 527, 544, 202), (24, 90, 135, 89), (25, 91, 135, 90), (170, 202, 544, 507), (170, 507, 521, 203), (25, 92, 137, 91), (26, 93, 137, 92), (171, 203, 521, 519), (171, 519, 500, 204), (26, 94, 138, 93), (27, 95, 138, 94), (172, 204, 500, 546), (172, 546, 534, 205), (27, 96, 140, 95), (28, 97, 140, 96), (173, 205, 534, 549), (173, 549, 512, 206), (28, 98, 141, 97), (29, 99, 141, 98), (174, 206, 512, 539), (174, 539, 547, 207), (29, 101, 142, 99), (30, 102, 142, 101), (175, 207, 547, 550), (175, 550, 524, 208), (30, 103, 144, 102), (31, 104, 144, 103), (176, 208, 524, 555), (176, 555, 520, 177), (31, 34, 105, 104), (32, 104, 105, 33), (32, 33, 106, 36), (32, 36, 107, 38), (32, 38, 109, 41), (32, 41, 110, 43), (32, 43, 111, 45), (32, 45, 113, 47), (32, 47, 114, 49), (32, 49, 116, 51), (32, 51, 117, 54), (32, 54, 118, 56), (32, 56, 119, 59), (32, 59, 120, 61), (32, 61, 121, 64), (32, 64, 123, 66), (32, 66, 124, 68), (32, 68, 125, 70), (32, 70, 126, 72), (32, 72, 127, 74), (32, 74, 128, 76), (32, 76, 130, 79), (32, 79, 131, 81), (32, 81, 132, 84), (32, 84, 133, 86), (32, 86, 134, 89), (32, 89, 135, 91), (32, 91, 137, 93), (32, 93, 138, 95), (32, 95, 140, 97), (32, 97, 141, 99), (32, 99, 142, 102), (32, 102, 144, 104), (491, 176, 177, 492), (491, 459, 208, 176), (490, 175, 208, 459), (490, 458, 207, 175), (489, 174, 207, 458), (489, 457, 206, 174), (488, 173, 206, 457), (488, 456, 205, 173), (487, 172, 205, 456), (487, 455, 204, 172), (486, 171, 204, 455), (486, 454, 203, 171), (485, 170, 203, 454), (485, 453, 202, 170), (484, 169, 202, 453), (484, 452, 201, 169), (483, 168, 201, 452), (483, 451, 200, 168), (482, 167, 200, 451), (482, 450, 199, 167), (481, 166, 199, 450), (481, 449, 198, 166), (480, 165, 198, 449), (480, 448, 197, 165), (479, 164, 197, 448), (479, 447, 196, 164), (478, 163, 196, 447), (478, 446, 195, 163), (477, 162, 195, 446), (477, 445, 194, 162), (476, 161, 194, 445), (476, 444, 193, 161), (475, 160, 193, 444), (475, 443, 192, 160), (474, 159, 192, 443), (474, 442, 191, 159), (473, 158, 191, 442), (473, 441, 190, 158), (472, 157, 190, 441), (472, 440, 189, 157), (471, 156, 189, 440), (471, 439, 188, 156), (470, 155, 188, 439), (470, 438, 187, 155), (469, 154, 187, 438), (469, 437, 186, 154), (468, 153, 186, 437), (468, 436, 185, 153), (467, 152, 185, 436), (467, 435, 184, 152), (466, 151, 184, 435), (466, 434, 183, 151), (465, 150, 183, 434), (465, 433, 182, 150), (464, 149, 182, 433), (464, 432, 181, 149), (463, 148, 181, 432), (463, 431, 180, 148), (462, 147, 180, 431), (462, 430, 179, 147), (461, 146, 179, 430), (461, 429, 178, 146), (460, 145, 178, 429), (460, 492, 177, 145), (358, 360, 344, 342), (367, 366, 350, 351), (220, 219, 268, 269, 139), (222, 221, 228, 223, 224, 225, 227, 226, 229, 230), (296, 303, 427, 419), (277, 276, 82), (362, 361, 345, 346), (215, 214, 263, 264), (310, 309, 243, 244), (305, 288, 289, 295, 303, 296, 304, 298, 299, 297, 302, 301, 300, 294, 293, 292, 291, 290, 286, 287), (323, 316, 315, 314, 319, 320, 321, 317, 318, 322), (369, 368, 352, 353, 136), (304, 296, 419, 428), (284, 277, 82, 329, 336), (356, 357, 341, 340), (211, 212, 261, 260), (235, 237, 236, 238, 239, 232, 231, 233, 234), (361, 354, 338, 345), (214, 209, 258, 263), (309, 306, 242, 243), (364, 363, 347, 348), (217, 216, 265, 266), (312, 311, 245, 240, 143, 100), (370, 371, 359, 360, 358, 357, 356, 355, 354, 361, 362, 363, 364, 365, 366, 367, 368, 369), (371, 370, 410, 409, 288, 305, 412, 411), (286, 290, 414, 413, 52), (299, 298, 421, 422), (280, 279, 331, 332), (379, 378, 77, 129, 322, 318), (294, 300, 423, 418), (273, 281, 333, 327), (374, 380, 319, 314), (246, 252, 308, 307, 306, 309, 310, 311, 312, 313), (316, 323, 394, 393, 385, 384, 388, 387, 386, 392, 391, 390, 389), (407, 404, 413, 414, 415, 416, 417, 418, 423, 424, 425, 420, 422, 421, 428, 419, 427, 426), (293, 294, 418, 417), (272, 273, 327, 326), (372, 374, 314, 315, 122, 62), (252, 246, 247, 248, 253, 254, 255, 257, 256, 249, 250, 251), (360, 359, 115, 343, 344), (355, 356, 340, 339), (210, 211, 260, 259), (307, 308, 39), (298, 304, 428, 421), (279, 284, 336, 331), (378, 377, 77), (285, 275, 276, 277, 284, 279, 280, 278, 283, 282, 281, 273, 272, 271, 270, 274), (365, 364, 348, 349), (218, 217, 266, 267), (313, 312, 100), (357, 358, 342, 341), (212, 213, 112, 262, 261), (368, 367, 351, 352), (257, 255, 269, 268, 267, 266, 265, 264, 263, 258, 259, 260, 261, 262), (227, 225, 353, 352, 351, 350, 349, 348, 347, 346, 345, 338, 339, 340, 341, 342, 344, 343), (295, 289, 87), (404, 407, 408, 402, 401, 275, 285, 403, 406, 405), (290, 291, 415, 414), (274, 270, 57), (366, 365, 349, 350), (219, 218, 267, 268), (354, 355, 339, 338), (209, 210, 259, 258), (306, 307, 39, 108, 241, 242), (328, 337, 324, 325, 326, 327, 333, 334, 335, 330, 332, 331, 336, 329), (363, 362, 346, 347), (216, 215, 264, 265), (311, 310, 244, 245), (221, 222, 213, 212, 211, 210, 209, 214, 215, 216, 217, 218, 219, 220), (375, 383, 377, 378, 379, 376, 382, 381, 380, 374, 372, 373), (297, 299, 422, 420), (278, 280, 332, 330), (376, 379, 318, 317), (237, 235, 240, 245, 244, 243, 242, 241), (303, 295, 87, 426, 427), (337, 328, 398, 397, 396, 383, 375, 395, 400, 399), (291, 292, 416, 415), (270, 271, 325, 324, 57), (292, 293, 417, 416), (271, 272, 326, 325), (373, 372, 62), (287, 286, 52), (300, 301, 424, 423), (281, 282, 334, 333), (380, 381, 320, 319), (302, 297, 420, 425), (283, 278, 330, 335), (382, 376, 317, 321), (301, 302, 425, 424), (282, 283, 335, 334), (381, 382, 321, 320), (0, 34, 492, 460), (0, 460, 429, 35), (1, 35, 429, 461), (1, 461, 430, 37), (2, 37, 430, 462), (2, 462, 431, 40), (3, 40, 431, 463), (3, 463, 432, 42), (4, 42, 432, 464), (4, 464, 433, 44), (5, 44, 433, 465), (5, 465, 434, 46), (6, 46, 434, 466), (6, 466, 435, 48), (7, 48, 435, 467), (7, 467, 436, 50), (8, 50, 436, 468), (8, 468, 437, 53), (9, 53, 437, 469), (9, 469, 438, 55), (10, 55, 438, 470), (10, 470, 439, 58), (11, 58, 439, 471), (11, 471, 440, 60), (12, 60, 440, 472), (12, 472, 441, 63), (13, 63, 441, 473), (13, 473, 442, 65), (14, 65, 442, 474), (14, 474, 443, 67), (15, 67, 443, 475), (15, 475, 444, 69), (16, 69, 444, 476), (16, 476, 445, 71), (17, 71, 445, 477), (17, 477, 446, 73), (18, 73, 446, 478), (18, 478, 447, 75), (19, 75, 447, 479), (19, 479, 448, 78), (20, 78, 448, 480), (20, 480, 449, 80), (21, 80, 449, 481), (21, 481, 450, 83), (22, 83, 450, 482), (22, 482, 451, 85), (23, 85, 451, 483), (23, 483, 452, 88), (24, 88, 452, 484), (24, 484, 453, 90), (25, 90, 453, 485), (25, 485, 454, 92), (26, 92, 454, 486), (26, 486, 455, 94), (27, 94, 455, 487), (27, 487, 456, 96), (28, 96, 456, 488), (28, 488, 457, 98), (29, 98, 457, 489), (29, 489, 458, 101), (30, 101, 458, 490), (30, 490, 459, 103), (31, 103, 459, 491), (31, 491, 492, 34), (528, 540, 396, 397), (510, 536, 394, 323, 322, 129), (499, 525, 122, 315, 316, 389), (548, 542, 400, 395), (543, 509, 229, 226), (531, 497, 256, 257, 262, 112), (550, 547, 143, 240, 235, 234), (512, 549, 248, 247), (503, 530, 408, 407, 426, 87), (493, 556, 82, 276, 275, 401), (522, 514, 387, 388), (538, 526, 391, 392), (537, 498, 405, 406), (523, 551, 411, 412), (496, 541, 108, 39), (504, 502, 239, 238), (520, 555, 231, 232), (519, 521, 223, 228), (544, 527, 410, 370, 369, 136), (533, 510, 129, 77), (529, 506, 385, 393), (505, 548, 395, 375, 373, 62), (513, 552, 57, 324, 337, 399), (511, 531, 112, 213, 222, 230), (494, 495, 250, 249), (539, 512, 247, 246, 313, 100), (534, 546, 254, 253), (516, 493, 401, 402), (517, 528, 397, 398), (515, 538, 392, 386), (501, 499, 389, 390), (532, 523, 412, 305, 287, 52), (545, 543, 226, 227, 343, 115), (554, 504, 238, 236), (524, 550, 234, 233), (507, 544, 136, 353, 225, 224), (508, 503, 87, 289, 288, 409), (536, 529, 393, 394), (553, 522, 388, 384), (542, 513, 399, 400), (535, 537, 406, 403), (497, 494, 249, 256), (518, 496, 39, 308, 252, 251), (549, 534, 253, 248), (500, 519, 228, 221, 220, 139), (556, 517, 398, 328, 329, 82), (540, 533, 77, 377, 383, 396), (526, 501, 390, 391), (525, 505, 62, 122), (551, 545, 115, 359, 371, 411), (509, 511, 230, 229), (502, 520, 232, 239), (555, 524, 233, 231), (547, 539, 100, 143), (527, 508, 409, 410), (530, 516, 402, 408), (506, 553, 384, 385), (514, 515, 386, 387), (552, 535, 403, 285, 274, 57), (498, 532, 52, 413, 404, 405), (495, 518, 251, 250), (541, 554, 236, 237, 241, 108), (546, 500, 139, 269, 255, 254), (521, 507, 224, 223)])
me_cylinder.polygons.foreach_set('use_smooth', [1, 1, 1, 1, 1, 1, 1, 1, 1, 1, 1, 1, 1, 1, 1, 1, 1, 1, 1, 1, 1, 1, 1, 1, 1, 1, 1, 1, 1, 1, 1, 1, 1, 1, 1, 1, 1, 1, 1, 1, 1, 1, 1, 1, 1, 1, 1, 1, 1, 1, 1, 1, 1, 1, 1, 1, 1, 1, 1, 1, 1, 1, 1, 1, 1, 1, 1, 1, 1, 1, 1, 1, 1, 1, 1, 1, 1, 1, 1, 1, 1, 1, 1, 1, 1, 1, 1, 1, 1, 1, 1, 1, 1, 1, 1, 1, 1, 1, 1, 1, 1, 1, 1, 1, 1, 1, 1, 1, 1, 1, 1, 1, 1, 1, 1, 1, 1, 1, 1, 1, 1, 1, 1, 1, 1, 1, 1, 1, 1, 1, 1, 1, 1, 1, 1, 1, 1, 1, 1, 1, 1, 1, 1, 1, 1, 1, 1, 1, 1, 1, 1, 1, 1, 1, 1, 1, 1, 1, 1, 1, 1, 1, 1, 1, 1, 1, 1, 1, 1, 1, 1, 1, 1, 1, 1, 1, 1, 1, 1, 1, 1, 1, 1, 1, 1, 1, 1, 1, 1, 1, 1, 1, 1, 1, 1, 1, 1, 1, 1, 1, 1, 1, 1, 1, 1, 1, 1, 1, 1, 1, 1, 1, 1, 1, 1, 1, 1, 1, 1, 1, 1, 1, 1, 1, 1, 1, 1, 0, 1, 1, 1, 1, 1, 0, 0, 1, 1, 1, 1, 1, 0, 1, 1, 1, 1, 1, 1, 0, 0, 1, 1, 1, 1, 1, 1, 1, 0, 0, 0, 1, 1, 1, 0, 1, 1, 1, 1, 1, 1, 1, 0, 1, 1, 1, 1, 1, 1, 0, 0, 1, 0, 1, 1, 1, 1, 1, 1, 1, 0, 1, 1, 1, 0, 0, 1, 1, 1, 0, 1, 0, 1, 1, 1, 1, 1, 1, 1, 1, 1, 1, 1, 1, 1, 1, 1, 1, 1, 1, 1, 1, 1, 1, 1, 1, 1, 1, 1, 1, 1, 1, 1, 1, 1, 1, 1, 1, 1, 1, 1, 1, 1, 1, 1, 1, 1, 1, 1, 1, 1, 1, 1, 1, 1, 1, 1, 1, 1, 1, 1, 1, 1, 1, 1, 1, 1, 1, 1, 1, 1, 1, 1, 1, 1, 1, 1, 1, 1, 1, 1, 1, 1, 1, 1, 1, 1, 1, 1, 1, 1, 1, 1, 1, 1, 1, 1, 1, 1, 1, 1, 1, 1, 1, 1, 1, 1, 1, 1, 1, 1, 1, 1, 1, 1, 1, 1, 1, 1, 1, 1, 1, 1, 1, 1, 1, 1, 1, 1, 1, 1, 1, 1, 1, 1, 1, 1, 1, 1, 1, 1, 1, 1, 1, 1])
_k = set([(33, 105), (33, 106), (36, 106), (36, 107), (38, 107), (38, 109), (39, 108), (39, 308), (41, 109), (41, 110), (43, 110), (43, 111), (45, 111), (45, 113), (47, 113), (47, 114), (49, 114), (49, 116), (51, 116), (51, 117), (52, 287), (52, 413), (54, 117), (54, 118), (56, 118), (56, 119), (57, 274), (57, 324), (59, 119), (59, 120), (61, 120), (61, 121), (62, 122), (62, 373), (64, 121), (64, 123), (66, 123), (66, 124), (68, 124), (68, 125), (70, 125), (70, 126), (72, 126), (72, 127), (74, 127), (74, 128), (76, 128), (76, 130), (77, 129), (77, 377), (79, 130), (79, 131), (81, 131), (81, 132), (82, 276), (82, 329), (84, 132), (84, 133), (86, 133), (86, 134), (87, 289), (87, 426), (89, 134), (89, 135), (91, 135), (91, 137), (93, 137), (93, 138), (95, 138), (95, 140), (97, 140), (97, 141), (99, 141), (99, 142), (100, 143), (100, 313), (102, 142), (102, 144), (104, 105), (104, 144), (108, 241), (112, 213), (112, 262), (115, 343), (115, 359), (122, 315), (129, 322), (136, 353), (136, 369), (139, 220), (139, 269), (143, 240)])
me_cylinder.attributes.new('sharp_edge', 'BOOLEAN', 'EDGE').data.foreach_set('value', [ (min(e.vertices), max(e.vertices)) in _k for e in me_cylinder.edges])
me_cylinder.materials.append(mat_sy_steel_mat)
me_cylinder.use_remesh_preserve_volume = False
me_cylinder.use_remesh_preserve_attributes = False
me_cylinder.use_mirror_vertex_groups = False
me_cylinder.update()
me_cylinder_001 = bpy.data.meshes.new('Cylinder.001')
me_cylinder_001.from_pydata([(0.03384, -0.3436, -0.5641), (0.1002, -0.3304, -0.5641), (0.1627, -0.3045, -0.5641), (0.219, -0.2669, -0.5641), (0.2669, -0.219, -0.5641), (0.3045, -0.1627, -0.5641), (0.3304, -0.1002, -0.5641), (0.3436, -0.03384, -0.5641), (0.3436, 0.03384, -0.5641), (0.3304, 0.1002, -0.5641), (0.3045, 0.1627, -0.5641), (0.2669, 0.219, -0.5641), (0.219, 0.2669, -0.5641), (0.1627, 0.3045, -0.5641), (0.1002, 0.3304, -0.5641), (-0.03384, -0.3436, -0.5641), (-0.1002, -0.3304, -0.5641), (-0.1627, -0.3045, -0.5641), (-0.219, -0.2669, -0.5641), (-0.2669, -0.219, -0.5641), (-0.3045, -0.1627, -0.5641), (-0.3304, -0.1002, -0.5641), (-0.3436, -0.03384, -0.5641), (-0.3436, 0.03384, -0.5641), (-0.3304, 0.1002, -0.5641), (-0.3045, 0.1627, -0.5641), (-0.2669, 0.219, -0.5641), (-0.219, 0.2669, -0.5641), (-0.1627, 0.3045, -0.5641), (-0.1002, 0.3304, -0.5641), (-0.03384, 0.3436, -0.5641), (0.0, 0.3452, -0.5641), (0.03384, 0.3436, -0.5641), (0.009355, -0.3448, -0.5641), (0.06735, -0.3386, -0.5641), (0.1321, -0.319, -0.5641), (0.1918, -0.2871, -0.5641), (0.2441, -0.2441, -0.5641), (0.2871, -0.1918, -0.5641), (0.319, -0.1321, -0.5641), (0.3386, -0.06735, -0.5641), (0.3452, 3.328e-07, -0.5641), (0.3386, 0.06735, -0.5641), (0.319, 0.1321, -0.5641), (0.2871, 0.1918, -0.5641), (0.2441, 0.2441, -0.5641), (-0.009355, -0.3448, -0.5641), (-0.06735, -0.3386, -0.5641), (-0.1321, -0.319, -0.5641), (-0.1918, -0.2871, -0.5641), (-0.2441, -0.2441, -0.5641), (-0.2871, -0.1918, -0.5641), (-0.319, -0.1321, -0.5641), (-0.3386, -0.06735, -0.5641), (-0.3452, 3.328e-07, -0.5641), (-0.3386, 0.06735, -0.5641), (-0.319, 0.1321, -0.5641), (-0.2871, 0.1918, -0.5641), (-0.2441, 0.2441, -0.5641), (-0.1918, 0.2871, -0.5641), (-0.1321, 0.319, -0.5641), (-0.06735, 0.3386, -0.5641), (0.1918, 0.2871, -0.5641), (0.1321, 0.319, -0.5641), (0.06735, 0.3386, -0.5641), (0.06735, -0.3386, 0.1297), (0.1321, -0.319, 0.1297), (0.1918, -0.2871, 0.1297), (0.2441, -0.2441, 0.1297), (0.2871, -0.1918, 0.1297), (0.319, -0.1321, 0.1297), (0.3386, -0.06735, 0.1297), (0.3452, 3.33e-07, 0.1297), (0.3386, 0.06735, 0.1297), (0.319, 0.1321, 0.1297), (0.2871, 0.1918, 0.1297), (-0.06735, -0.3386, 0.1297), (-0.1321, -0.319, 0.1297), (-0.1918, -0.2871, 0.1297), (-0.2441, -0.2441, 0.1297), (-0.2871, -0.1918, 0.1297), (-0.319, -0.1321, 0.1297), (-0.3386, -0.06735, 0.1297), (-0.3452, 3.33e-07, 0.1297), (-0.3386, 0.06735, 0.1297), (-0.319, 0.1321, 0.1297), (-0.2871, 0.1918, 0.1297), (-0.2441, 0.2441, 0.1297), (-0.1918, 0.2871, 0.1297), (-0.1321, 0.319, 0.1297), (-0.06735, 0.3386, 0.1297), (0.2441, 0.2441, 0.1297), (0.1918, 0.2871, 0.1297), (0.1321, 0.319, 0.1297), (0.06735, 0.3386, 0.1297), (0.03384, -0.3436, 0.1297), (0.1002, -0.3304, 0.1297), (0.1627, -0.3045, 0.1297), (0.219, -0.2669, 0.1297), (0.2669, -0.219, 0.1297), (0.3045, -0.1627, 0.1297), (0.3304, -0.1002, 0.1297), (0.3436, -0.03384, 0.1297), (0.3436, 0.03384, 0.1297), (0.3304, 0.1002, 0.1297), (0.3045, 0.1627, 0.1297), (-0.03384, -0.3436, 0.1297), (-0.1002, -0.3304, 0.1297), (-0.1627, -0.3045, 0.1297), (-0.219, -0.2669, 0.1297), (-0.2669, -0.219, 0.1297), (-0.3045, -0.1627, 0.1297), (-0.3304, -0.1002, 0.1297), (-0.3436, -0.03384, 0.1297), (-0.3436, 0.03384, 0.1297), (-0.3304, 0.1002, 0.1297), (-0.3045, 0.1627, 0.1297), (-0.2669, 0.219, 0.1297), (-0.219, 0.2669, 0.1297), (-0.1627, 0.3045, 0.1297), (-0.1002, 0.3304, 0.1297), (-0.03384, 0.3436, 0.1297), (0.0, 0.3452, 0.1297), (0.2669, 0.219, 0.1297), (0.219, 0.2669, 0.1297), (0.1627, 0.3045, 0.1297), (0.1002, 0.3304, 0.1297), (0.03384, 0.3436, 0.1297), (0.009355, -0.3448, 0.09363), (0.06735, -0.3386, 0.09363), (0.1321, -0.319, 0.09363), (0.1918, -0.2871, 0.09363), (0.2441, -0.2441, 0.09363), (0.2871, -0.1918, 0.09363), (0.319, -0.1321, 0.09363), (0.3386, -0.06735, 0.09363), (0.3452, 3.33e-07, 0.09363), (-0.009355, -0.3448, 0.09363), (-0.06735, -0.3386, 0.09363), (-0.1321, -0.319, 0.09363), (-0.1918, -0.2871, 0.09363), (-0.2441, -0.2441, 0.09363), (-0.2871, -0.1918, 0.09363), (-0.319, -0.1321, 0.09363), (-0.3386, -0.06735, 0.09363), (-0.3452, 3.33e-07, 0.09363), (-0.3386, 0.06735, 0.09363), (-0.319, 0.1321, 0.09363), (-0.2871, 0.1918, 0.09363), (-0.2441, 0.2441, 0.09363), (-0.1918, 0.2871, 0.09363), (-0.1321, 0.319, 0.09363), (-0.06735, 0.3386, 0.09363), (0.3386, 0.06735, 0.09363), (0.319, 0.1321, 0.09363), (0.2871, 0.1918, 0.09363), (0.2441, 0.2441, 0.09363), (0.1918, 0.2871, 0.09363), (0.1321, 0.319, 0.09363), (0.06735, 0.3386, 0.09363), (0.03384, -0.3436, 0.09363), (0.1002, -0.3304, 0.09363), (0.1627, -0.3045, 0.09363), (0.219, -0.2669, 0.09363), (0.2669, -0.219, 0.09363), (0.3045, -0.1627, 0.09363), (0.3304, -0.1002, 0.09363), (0.3436, -0.03384, 0.09363), (-0.03384, -0.3436, 0.09363), (-0.1002, -0.3304, 0.09363), (-0.1627, -0.3045, 0.09363), (-0.219, -0.2669, 0.09363), (-0.2669, -0.219, 0.09363), (-0.3045, -0.1627, 0.09363), (-0.3304, -0.1002, 0.09363), (-0.3436, -0.03384, 0.09363), (-0.3436, 0.03384, 0.09363), (-0.3304, 0.1002, 0.09363), (-0.3045, 0.1627, 0.09363), (-0.2669, 0.219, 0.09363), (-0.219, 0.2669, 0.09363), (-0.1627, 0.3045, 0.09363), (-0.1002, 0.3304, 0.09363), (-0.03384, 0.3436, 0.09363), (0.0, 0.3452, 0.09363), (0.3436, 0.03384, 0.09363), (0.3304, 0.1002, 0.09363), (-0.02643, -0.3439, 0.1297), (0.3045, 0.1627, 0.09363), (0.2669, 0.219, 0.09363), (0.219, 0.2669, 0.09363), (0.1627, 0.3045, 0.09363), (0.1002, 0.3304, 0.09363), (0.03384, 0.3436, 0.09363), (0.02643, -0.3439, 0.1297)], [], [(161, 96, 65, 129), (161, 130, 66, 96), (163, 98, 67, 131), (163, 132, 68, 98), (165, 100, 69, 133), (165, 134, 70, 100), (167, 102, 71, 135), (167, 136, 72, 102), (186, 104, 73, 153), (186, 154, 74, 104), (189, 123, 75, 155), (189, 156, 91, 123), (191, 125, 92, 157), (191, 158, 93, 125), (193, 127, 94, 159), (193, 184, 122, 127), (14, 64, 159, 192), (14, 192, 158, 63), (12, 62, 157, 190), (12, 190, 156, 45), (10, 44, 155, 188), (10, 188, 154, 43), (8, 42, 153, 185), (8, 185, 136, 41), (6, 40, 135, 166), (6, 166, 134, 39), (4, 38, 133, 164), (4, 164, 132, 37), (2, 36, 131, 162), (168, 137, 187, 106), (168, 106, 76, 138), (169, 138, 76, 107), (169, 107, 77, 139), (170, 139, 77, 108), (170, 108, 78, 140), (171, 140, 78, 109), (171, 109, 79, 141), (172, 141, 79, 110), (172, 110, 80, 142), (173, 142, 80, 111), (173, 111, 81, 143), (174, 143, 81, 112), (174, 112, 82, 144), (175, 144, 82, 113), (175, 113, 83, 145), (176, 145, 83, 114), (176, 114, 84, 146), (177, 146, 84, 115), (177, 115, 85, 147), (178, 147, 85, 116), (178, 116, 86, 148), (179, 148, 86, 117), (179, 117, 87, 149), (180, 149, 87, 118), (180, 118, 88, 150), (181, 150, 88, 119), (181, 119, 89, 151), (182, 151, 89, 120), (182, 120, 90, 152), (183, 152, 90, 121), (183, 121, 122, 184), (30, 183, 184, 31), (30, 61, 152, 183), (29, 182, 152, 61), (29, 60, 151, 182), (28, 181, 151, 60), (28, 59, 150, 181), (27, 180, 150, 59), (27, 58, 149, 180), (26, 179, 149, 58), (26, 57, 148, 179), (25, 178, 148, 57), (25, 56, 147, 178), (24, 177, 147, 56), (24, 55, 146, 177), (23, 176, 146, 55), (23, 54, 145, 176), (22, 175, 145, 54), (22, 53, 144, 175), (21, 174, 144, 53), (21, 52, 143, 174), (20, 173, 143, 52), (20, 51, 142, 173), (19, 172, 142, 51), (19, 50, 141, 172), (18, 171, 141, 50), (18, 49, 140, 171), (17, 170, 140, 49), (17, 48, 139, 170), (16, 169, 139, 48), (16, 47, 138, 169), (15, 168, 138, 47), (15, 46, 137, 168), (3, 37, 132, 163), (3, 163, 131, 36), (5, 39, 134, 165), (5, 165, 133, 38), (7, 41, 136, 167), (7, 167, 135, 40), (9, 43, 154, 186), (9, 186, 153, 42), (11, 45, 156, 189), (11, 189, 155, 44), (13, 63, 158, 191), (13, 191, 157, 62), (32, 31, 184, 193), (32, 193, 159, 64), (192, 126, 93, 158), (192, 159, 94, 126), (190, 124, 91, 156), (190, 157, 92, 124), (188, 105, 74, 154), (188, 155, 75, 105), (185, 103, 72, 136), (185, 153, 73, 103), (166, 101, 70, 134), (166, 135, 71, 101), (164, 99, 68, 132), (164, 133, 69, 99), (162, 97, 66, 130), (162, 131, 67, 97), (160, 95, 194, 128), (160, 129, 65, 95), (2, 162, 130, 35), (1, 35, 130, 161), (1, 161, 129, 34), (0, 34, 129, 160), (0, 160, 128, 33)])
me_cylinder_001.polygons.foreach_set('use_smooth', [True] * 128)
_k = set([(0, 33), (0, 34), (1, 34), (1, 35), (2, 35), (2, 36), (3, 36), (3, 37), (4, 37), (4, 38), (5, 38), (5, 39), (6, 39), (6, 40), (7, 40), (7, 41), (8, 41), (8, 42), (9, 42), (9, 43), (10, 43), (10, 44), (11, 44), (11, 45), (12, 45), (12, 62), (13, 62), (13, 63), (14, 63), (14, 64), (15, 46), (15, 47), (16, 47), (16, 48), (17, 48), (17, 49), (18, 49), (18, 50), (19, 50), (19, 51), (20, 51), (20, 52), (21, 52), (21, 53), (22, 53), (22, 54), (23, 54), (23, 55), (24, 55), (24, 56), (25, 56), (25, 57), (26, 57), (26, 58), (27, 58), (27, 59), (28, 59), (28, 60), (29, 60), (29, 61), (30, 31), (30, 61), (31, 32), (32, 64), (33, 128), (46, 137), (65, 95), (65, 96), (66, 96), (66, 97), (67, 97), (67, 98), (68, 98), (68, 99), (69, 99), (69, 100), (70, 100), (70, 101), (71, 101), (71, 102), (72, 102), (72, 103), (73, 103), (73, 104), (74, 104), (74, 105), (75, 105), (75, 123), (76, 106), (76, 107), (77, 107), (77, 108), (78, 108), (78, 109), (79, 109), (79, 110), (80, 110), (80, 111), (81, 111), (81, 112), (82, 112), (82, 113), (83, 113), (83, 114), (84, 114), (84, 115), (85, 115), (85, 116), (86, 116), (86, 117), (87, 117), (87, 118), (88, 118), (88, 119), (89, 119), (89, 120), (90, 120), (90, 121), (91, 123), (91, 124), (92, 124), (92, 125), (93, 125), (93, 126), (94, 126), (94, 127), (95, 194), (106, 187), (121, 122), (122, 127), (128, 194), (137, 187)])
me_cylinder_001.attributes.new('sharp_edge', 'BOOLEAN', 'EDGE').data.foreach_set('value', [ (min(e.vertices), max(e.vertices)) in _k for e in me_cylinder_001.edges])
_k = {(0, 33): 1.0, (1, 34): 1.0, (0, 34): 1.0, (2, 35): 1.0, (1, 35): 1.0, (3, 36): 1.0, (2, 36): 1.0, (4, 37): 1.0, (3, 37): 1.0, (5, 38): 1.0, (4, 38): 1.0, (6, 39): 1.0, (5, 39): 1.0, (7, 40): 1.0, (6, 40): 1.0, (8, 41): 1.0, (7, 41): 1.0, (9, 42): 1.0, (8, 42): 1.0, (10, 43): 1.0, (9, 43): 1.0, (11, 44): 1.0, (10, 44): 1.0, (12, 45): 1.0, (11, 45): 1.0, (13, 62): 1.0, (12, 62): 1.0, (14, 63): 1.0, (13, 63): 1.0, (14, 64): 1.0, (15, 46): 1.0, (15, 47): 1.0, (16, 47): 1.0, (16, 48): 1.0, (17, 48): 1.0, (17, 49): 1.0, (18, 49): 1.0, (18, 50): 1.0, (19, 50): 1.0, (19, 51): 1.0, (20, 51): 1.0, (20, 52): 1.0, (21, 52): 1.0, (21, 53): 1.0, (22, 53): 1.0, (22, 54): 1.0, (23, 54): 1.0, (23, 55): 1.0, (24, 55): 1.0, (24, 56): 1.0, (25, 56): 1.0, (25, 57): 1.0, (26, 57): 1.0, (26, 58): 1.0, (27, 58): 1.0, (27, 59): 1.0, (28, 59): 1.0, (28, 60): 1.0, (29, 60): 1.0, (29, 61): 1.0, (30, 61): 1.0, (30, 31): 1.0, (65, 96): 1.0, (66, 97): 1.0, (67, 98): 1.0, (68, 99): 1.0, (69, 100): 1.0, (70, 101): 1.0, (71, 102): 1.0, (72, 103): 1.0, (73, 104): 1.0, (74, 105): 1.0, (75, 123): 1.0, (91, 123): 1.0, (46, 137): 1.0, (93, 125): 1.0, (32, 64): 1.0, (33, 128): 1.0, (76, 106): 1.0, (76, 107): 1.0, (77, 107): 1.0, (77, 108): 1.0, (78, 108): 1.0, (78, 109): 1.0, (79, 109): 1.0, (79, 110): 1.0, (80, 110): 1.0, (80, 111): 1.0, (81, 111): 1.0, (81, 112): 1.0, (82, 112): 1.0, (82, 113): 1.0, (83, 113): 1.0, (83, 114): 1.0, (84, 114): 1.0, (84, 115): 1.0, (85, 115): 1.0, (85, 116): 1.0, (86, 116): 1.0, (86, 117): 1.0, (87, 117): 1.0, (87, 118): 1.0, (88, 118): 1.0, (88, 119): 1.0, (89, 119): 1.0, (89, 120): 1.0, (90, 120): 1.0, (90, 121): 1.0, (121, 122): 1.0, (65, 95): 1.0, (66, 96): 1.0, (67, 97): 1.0, (68, 98): 1.0, (69, 99): 1.0, (70, 100): 1.0, (71, 101): 1.0, (72, 102): 1.0, (73, 103): 1.0, (74, 104): 1.0, (75, 105): 1.0, (92, 125): 1.0, (94, 127): 1.0, (94, 126): 1.0, (93, 126): 1.0, (92, 124): 1.0, (91, 124): 1.0, (106, 187): 1.0, (137, 187): 1.0, (95, 194): 1.0, (128, 194): 1.0, (122, 127): 1.0, (31, 32): 1.0}
me_cylinder_001.attributes.new('crease_edge', 'FLOAT', 'EDGE').data.foreach_set('value', [_k.get((min(e.vertices), max(e.vertices)), 0.0) for e in me_cylinder_001.edges])
me_cylinder_001.materials.append(mat_sy_dark_annodized_matte)
me_cylinder_001.use_remesh_preserve_volume = False
me_cylinder_001.use_remesh_preserve_attributes = False
me_cylinder_001.use_mirror_vertex_groups = False
me_cylinder_001.update()

# ---- objects
ob_cylinder_002 = bpy.data.objects.new('Cylinder.002', me_cylinder_002)
ob_cylinder = bpy.data.objects.new('Cylinder', me_cylinder)
ob_cylinder_001 = bpy.data.objects.new('Cylinder.001', me_cylinder_001)

# ---- transforms, parenting, visibility, modifiers, constraints
ob_cylinder_002.location = (0.0, 0.0, 0.0)
ob_cylinder_002.hide_render = True
ob_cylinder_002.visible_camera = False
ob_cylinder_002.visible_diffuse = False
ob_cylinder_002.visible_glossy = False
ob_cylinder_002.visible_transmission = False
ob_cylinder_002.visible_volume_scatter = False
ob_cylinder_002.visible_shadow = False
ob_cylinder_002.display_type = 'WIRE'
ob_cylinder_002.show_wire = True
ob_cylinder_002.show_all_edges = True
ob_cylinder_002.lineart.crease_threshold = 0.0
_m = ob_cylinder_002.modifiers.new('Auto Smooth', 'NODES')
_m.node_group = ng_auto_smooth
_gi = [s.identifier for s in ng_auto_smooth.interface.items_tree if s.item_type == 'SOCKET' and s.in_out == 'INPUT']
_m[_gi[1]] = 1.047  # Angle
ob_cylinder.parent = ob_cylinder_002
ob_cylinder.location = (0.0, 0.0, 0.0)
ob_cylinder.display_type = 'SOLID'
ob_cylinder.lineart.crease_threshold = 0.0
_m = ob_cylinder.modifiers.new('Auto Smooth', 'NODES')
_m.node_group = ng_auto_smooth
_gi = [s.identifier for s in ng_auto_smooth.interface.items_tree if s.item_type == 'SOCKET' and s.in_out == 'INPUT']
_m[_gi[1]] = 1.047  # Angle
ob_cylinder_001.parent = ob_cylinder_002
ob_cylinder_001.location = (0.0, 0.0, 0.0)
ob_cylinder_001.display_type = 'SOLID'
ob_cylinder_001.lineart.crease_threshold = 0.0
_m = ob_cylinder_001.modifiers.new('Solidify', 'SOLIDIFY')
_m.thickness = -0.006
_m.use_even_offset = True
_m.use_quality_normals = True
_m.nonmanifold_thickness_mode = 'FIXED'
_m.nonmanifold_merge_threshold = 0.0003
_m = ob_cylinder_001.modifiers.new('Auto Smooth', 'NODES')
_m.node_group = ng_auto_smooth
_gi = [s.identifier for s in ng_auto_smooth.interface.items_tree if s.item_type == 'SOCKET' and s.in_out == 'INPUT']
_m[_gi[1]] = 1.047  # Angle

# ---- collection membership
col_collection_1.objects.link(ob_cylinder_002)
col_collection_1.objects.link(ob_cylinder)
col_collection_1.objects.link(ob_cylinder_001)

# ---- scene / render settings (as saved in the file)
scene.frame_start = 1; scene.frame_end = 100; scene.frame_set(1)
scene.render.engine = 'CYCLES'
scene.render.image_settings.color_depth = '16'
scene.render.image_settings.compression = 90
scene.render.resolution_x = 1024
scene.render.resolution_y = 1024
scene.render.resolution_percentage = 50
scene.render.dither_intensity = 0.0
scene.render.use_simplify = True
scene.render.use_persistent_data = True
scene.cycles.use_denoising = False
scene.cycles.samples = 100
scene.cycles.sampling_pattern = 'TABULATED_SOBOL'
scene.cycles.light_sampling_threshold = 0.0
scene.cycles.use_adaptive_sampling = False
scene.cycles.use_light_tree = False
scene.cycles.caustics_reflective = False
scene.cycles.caustics_refractive = False
scene.cycles.blur_glossy = 4.0
scene.cycles.max_bounces = 4
scene.cycles.transmission_bounces = 4
scene.cycles.volume_bounces = 2
scene.cycles.transparent_max_bounces = 4
scene.cycles.use_animated_seed = True
scene.cycles.sample_clamp_direct = 4.0
scene.cycles.sample_clamp_indirect = 2.0
scene.cycles.debug_bvh_type = 'STATIC_BVH'
scene.view_settings.view_transform = 'Standard'
bpy.context.view_layer.update()

# ---- added for rendering (the .blend has no active camera and no usable light): camera, sun
cam_auto = bpy.data.cameras.new('AutoCamera')
cam_auto.lens = 50.0
cam_auto.sensor_width = 36.0
cam_auto.clip_end = 1000.0
ob_auto_camera = bpy.data.objects.new('AutoCamera', cam_auto)
scene.collection.objects.link(ob_auto_camera)
ob_auto_camera.location = (1.12089, -1.34483, 0.679511)
ob_auto_camera.rotation_euler = (1.09748, -7.21219e-08, 0.694738)
scene.camera = ob_auto_camera
light_auto_sun = bpy.data.lights.new('AutoSun', 'SUN')
light_auto_sun.energy = 3.0
light_auto_sun.angle = 0.0523599
ob_auto_sun = bpy.data.objects.new('AutoSun', light_auto_sun)
scene.collection.objects.link(ob_auto_sun)
ob_auto_sun.rotation_euler = (0.872665, 0.174533, 0.523599)
bpy.context.view_layer.update()
